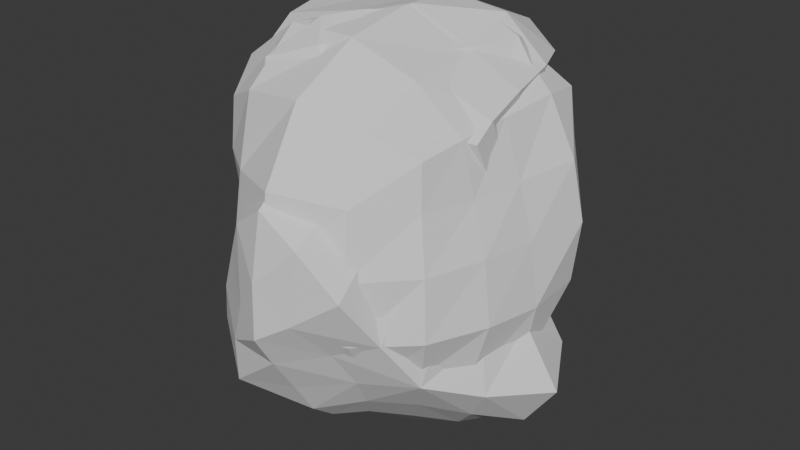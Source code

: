 # Source: Small_Rocks.blend  (saved by Blender 5.0.119; exported with 4.5.12 LTS)
import bpy
from mathutils import Matrix  # noqa: F401  (used for matrix-valued properties, if any)

bpy.ops.wm.read_factory_settings(use_empty=True)
scene = bpy.context.scene
scene.name = 'Scene'

# ---- collections
col_collection = bpy.data.collections.new('Collection'); scene.collection.children.link(col_collection)

# ---- world
world_world = bpy.data.worlds.new('World'); scene.world = world_world
world_world.use_nodes = True; world_world.node_tree.nodes.clear()
_N = world_world.node_tree.nodes; _L = world_world.node_tree.links
n0 = _N.new('ShaderNodeOutputWorld'); n0.name = 'World Output'; n0.location = (200, 100)
n1 = _N.new('ShaderNodeBackground'); n1.name = 'Background'; n1.location = (-200, 100)
n1.inputs[0].default_value = (0.05088, 0.05088, 0.05088, 1.0)
_L.new(n1.outputs[0], n0.inputs[0])
n0.is_active_output = True
world_world.color = (0.05088, 0.05088, 0.05088)
world_world.sun_shadow_jitter_overblur = 0.0

# ---- meshes
me_rock = bpy.data.meshes.new('rock')
me_rock.from_pydata([(-0.05611, -0.05552, -0.05451), (-0.04916, 0.0488, -0.0483), (-0.05554, -0.05323, 0.05411), (-0.05153, 0.04849, 0.05006), (0.05632, -0.05564, -0.05464), (0.04747, 0.04791, -0.04736), (0.04747, -0.04673, 0.04608), (0.04914, 0.04914, 0.04889), (-0.05814, -0.05726, 0.001233), (-0.065, 0.001359, -0.06391), (-0.05677, 0.05539, 0.001433), (-0.06446, 0.0008872, 0.06355), (0.0006737, -0.07111, -0.07051), (-0.0003333, 0.05892, -0.05839), (0.07104, 0.0003055, -0.06879), (0.05934, -0.05828, 0.0001626), (-8.188e-05, -0.06556, 0.06579), (0.05413, -0.000843, 0.05343), (0.05421, 0.05487, -0.0003487), (-0.001447, 0.06316, 0.06272), (-0.07687, 0.001067, 0.001899), (-0.0002646, 0.001065, -0.09233), (5.775e-05, -0.09516, 0.0005574), (0.0764, -0.001164, 0.0002971), (-0.0007883, 0.0001599, 0.09284), (-0.0007602, 0.07362, 0.0001304), (-0.05813, -0.05758, -0.02871), (-0.05673, -0.05511, 0.03005), (-0.06587, -0.03211, -0.06413), (-0.05702, 0.03012, -0.05616), (-0.05543, 0.05468, -0.02753), (-0.05605, 0.05383, 0.02959), (-0.06369, -0.0303, 0.06301), (-0.06145, 0.03012, 0.05973), (-0.03465, -0.0683, -0.06748), (0.03282, -0.06216, -0.06165), (-0.02887, 0.05426, -0.05395), (0.02831, 0.05488, -0.05397), (0.06325, -0.03224, -0.06213), (0.05976, 0.031, -0.05898), (0.06155, -0.06044, -0.03023), (0.05362, -0.05286, 0.02706), (-0.03309, -0.06224, 0.06274), (0.03104, -0.05718, 0.05724), (0.0544, -0.02821, 0.05274), (0.05352, 0.02711, 0.05311), (0.05279, 0.05384, -0.0277), (0.05152, 0.05169, 0.02677), (-0.03209, 0.05657, 0.05702), (0.02925, 0.05788, 0.05723), (-0.07962, -0.03245, 0.001478), (-0.07316, 0.0008941, 0.03307), (-0.0735, 0.03151, 0.001967), (-0.07801, 0.001379, -0.03087), (-0.03496, 0.001606, -0.08276), (-0.0004776, 0.03312, -0.07703), (0.03742, 0.0002957, -0.09031), (0.0002945, -0.03908, -0.09597), (0.0002875, -0.09253, -0.03761), (0.03635, -0.08237, 0.000649), (-4.326e-05, -0.08504, 0.03563), (-0.03385, -0.0778, 0.0007583), (0.06899, -0.001194, 0.02895), (0.07181, -0.03089, 0.0002803), (0.07931, -0.0006128, -0.03196), (0.07203, 0.02994, -0.0001967), (-0.001396, 0.03507, 0.08377), (-0.03785, 0.0009501, 0.08524), (-0.0002597, -0.03535, 0.08547), (0.03263, -0.0004352, 0.07653), (0.02808, 0.067, -0.0003663), (-0.00027, 0.07074, -0.02974), (-0.03271, 0.07449, 0.000756), (-0.001336, 0.07182, 0.03061), (-0.07793, -0.03221, -0.03132), (-0.07397, -0.03051, 0.03297), (-0.06767, 0.02934, 0.0313), (-0.07121, 0.03129, -0.02907), (-0.03578, -0.03548, -0.08549), (-0.03049, 0.03069, -0.06898), (0.03226, 0.03286, -0.0753), (0.03534, -0.03498, -0.08214), (-0.03403, -0.07848, -0.03238), (0.03533, -0.0802, -0.03367), (0.0325, -0.07241, 0.03124), (-0.03238, -0.07251, 0.03184), (0.06526, 0.02768, 0.02808), (0.06555, -0.02896, 0.02799), (0.07409, -0.0319, -0.0305), (0.07219, 0.03084, -0.0308), (0.03162, 0.0315, 0.07438), (-0.03508, 0.03235, 0.07526), (-0.03673, -0.03461, 0.08416), (0.03056, -0.03036, 0.06964), (0.02771, 0.06545, 0.02796), (0.02839, 0.06581, -0.02828), (-0.03167, 0.07209, -0.03054), (-0.032, 0.06893, 0.03058)], [], [(0, 26, 74, 28), (26, 8, 50, 74), (74, 50, 20, 53), (28, 74, 53, 9), (8, 27, 75, 50), (27, 2, 32, 75), (75, 32, 11, 51), (50, 75, 51, 20), (20, 51, 76, 52), (51, 11, 33, 76), (76, 33, 3, 31), (52, 76, 31, 10), (9, 53, 77, 29), (53, 20, 52, 77), (77, 52, 10, 30), (29, 77, 30, 1), (0, 28, 78, 34), (28, 9, 54, 78), (78, 54, 21, 57), (34, 78, 57, 12), (9, 29, 79, 54), (29, 1, 36, 79), (79, 36, 13, 55), (54, 79, 55, 21), (21, 55, 80, 56), (55, 13, 37, 80), (80, 37, 5, 39), (56, 80, 39, 14), (12, 57, 81, 35), (57, 21, 56, 81), (81, 56, 14, 38), (35, 81, 38, 4), (0, 34, 82, 26), (34, 12, 58, 82), (82, 58, 22, 61), (26, 82, 61, 8), (12, 35, 83, 58), (35, 4, 40, 83), (83, 40, 15, 59), (58, 83, 59, 22), (22, 59, 84, 60), (59, 15, 41, 84), (84, 41, 6, 43), (60, 84, 43, 16), (8, 61, 85, 27), (61, 22, 60, 85), (85, 60, 16, 42), (27, 85, 42, 2), (7, 45, 86, 47), (45, 17, 62, 86), (86, 62, 23, 65), (47, 86, 65, 18), (17, 44, 87, 62), (44, 6, 41, 87), (87, 41, 15, 63), (62, 87, 63, 23), (23, 63, 88, 64), (63, 15, 40, 88), (88, 40, 4, 38), (64, 88, 38, 14), (18, 65, 89, 46), (65, 23, 64, 89), (89, 64, 14, 39), (46, 89, 39, 5), (7, 49, 90, 45), (49, 19, 66, 90), (90, 66, 24, 69), (45, 90, 69, 17), (19, 48, 91, 66), (48, 3, 33, 91), (91, 33, 11, 67), (66, 91, 67, 24), (24, 67, 92, 68), (67, 11, 32, 92), (92, 32, 2, 42), (68, 92, 42, 16), (17, 69, 93, 44), (69, 24, 68, 93), (93, 68, 16, 43), (44, 93, 43, 6), (7, 47, 94, 49), (47, 18, 70, 94), (94, 70, 25, 73), (49, 94, 73, 19), (18, 46, 95, 70), (46, 5, 37, 95), (95, 37, 13, 71), (70, 95, 71, 25), (25, 71, 96, 72), (71, 13, 36, 96), (96, 36, 1, 30), (72, 96, 30, 10), (19, 73, 97, 48), (73, 25, 72, 97), (97, 72, 10, 31), (48, 97, 31, 3)])
_k = {(0, 26): 0.03589, (8, 26): 0.03589, (8, 27): 0.03589, (2, 27): 0.03589, (0, 28): 0.10832, (9, 28): 0.10832, (9, 29): 0.10832, (1, 29): 0.10832, (2, 32): 0.23445, (11, 32): 0.23445, (11, 33): 0.23445, (3, 33): 0.23445, (1, 36): 0.06482, (13, 36): 0.06482, (13, 37): 0.06482, (5, 37): 0.06482, (4, 40): 0.14152, (15, 40): 0.14152, (15, 41): 0.14152, (6, 41): 0.14152, (2, 42): 0.03575, (16, 42): 0.03575, (16, 43): 0.03575, (6, 43): 0.03575, (6, 44): 0.05254, (17, 44): 0.05254, (17, 45): 0.05254, (7, 45): 0.05254, (3, 48): 0.0516, (19, 48): 0.0516, (19, 49): 0.0516, (7, 49): 0.0516}
me_rock.attributes.new('crease_edge', 'FLOAT', 'EDGE').data.foreach_set('value', [_k.get((min(e.vertices), max(e.vertices)), 0.0) for e in me_rock.edges])
me_rock.update()
me_rock_001 = bpy.data.meshes.new('rock.001')
me_rock_001.from_pydata([(-0.08952, -0.04013, -0.06735), (-0.03374, 0.05655, -0.0707), (-0.09039, 0.06791, 0.08407), (-0.03823, -0.06547, 0.06702), (0.03137, -0.06639, -0.06184), (0.0677, 0.05114, -0.07044), (0.04777, 0.07091, 0.07857), (0.06646, -0.02577, 0.05851), (-0.0789, 0.006746, 0.004519), (-0.06825, 0.01373, -0.07734), (-3.205e-05, 0.0609, 5.742e-05), (-0.01373, 0.08537, 0.09146), (0.007188, 0.07876, -0.08737), (0.07206, 0.004367, -0.001525), (0.06402, 0.01326, 0.07498), (0.06541, -0.01519, -0.08041), (-0.001567, -0.07575, 0.0004198), (0.01828, -0.05101, 0.06752), (-0.02721, -0.07716, -0.08285), (-0.08372, -0.001272, 0.09146), (-0.04099, 0.03725, 0.002485), (0.04235, 0.04203, -0.001855), (0.04272, -0.03656, -0.001171), (-0.05174, -0.04048, 0.00377), (-0.003577, 0.002368, -0.1017), (0.001262, 0.00324, 0.1114), (-0.08935, -0.01895, -0.03326), (-0.08232, 0.03526, 0.04648), (-0.08436, -0.01392, -0.08117), (-0.05038, 0.03879, -0.07307), (-0.02361, 0.06554, -0.04002), (0.02257, 0.06187, 0.04161), (-0.05172, 0.07693, 0.08736), (0.02232, 0.08259, 0.08919), (-0.01899, 0.06879, -0.08), (0.04194, 0.07541, -0.08597), (0.07689, 0.0302, -0.03894), (0.06796, -0.01477, 0.03422), (0.05971, 0.04402, 0.07991), (0.06575, -0.01229, 0.06685), (0.05224, -0.04663, -0.07334), (0.07039, 0.01971, -0.07884), (-0.02231, -0.07132, 0.03558), (0.01919, -0.07561, -0.03364), (-0.01059, -0.06582, 0.07286), (0.04707, -0.03741, 0.06303), (-0.05952, -0.06069, -0.0757), (0.006725, -0.07078, -0.07342), (-0.09255, 0.03532, 0.09385), (-0.06698, -0.03739, 0.08359), (-0.06485, 0.02342, 0.00448), (-0.02991, 0.061, 0.04369), (-0.02361, 0.05816, 0.0007766), (-0.06041, 0.02809, -0.03932), (0.01995, 0.05105, -0.0008741), (0.05636, 0.02618, 0.03966), (0.06267, 0.02537, -0.00214), (0.02556, 0.0606, -0.04494), (0.05988, -0.01537, -0.0005583), (0.03093, -0.04705, 0.03446), (0.02511, -0.05888, -0.0003875), (0.05602, -0.02572, -0.0386), (-0.03092, -0.064, 0.001673), (-0.06608, -0.01933, 0.04442), (-0.06751, -0.01379, 0.003555), (-0.03999, -0.06287, -0.03504), (-0.03898, 0.007017, -0.09192), (0.002008, 0.04063, -0.09078), (0.03591, -0.005801, -0.1085), (-0.0117, -0.03941, -0.108), (0.008646, -0.03039, 0.09309), (0.03762, 0.00782, 0.09277), (-0.005208, 0.04283, 0.1085), (-0.03902, 0.002694, 0.1002), (-0.07528, 0.005978, -0.03723), (-0.05726, 0.04495, 0.04738), (-0.002306, 0.07119, 0.04181), (-0.04548, 0.05116, -0.03942), (0.001001, 0.06812, -0.04304), (0.04707, 0.05203, 0.03965), (0.06602, 0.002871, 0.03637), (0.05097, 0.04764, -0.04258), (0.072, -6.246e-05, -0.03964), (0.052, -0.02809, 0.03503), (0.008307, -0.06688, 0.03526), (0.04339, -0.05299, -0.03529), (-0.01471, -0.08438, -0.03635), (-0.05042, -0.05009, 0.03965), (-0.0755, 0.01077, 0.04545), (-0.06471, -0.04256, -0.0328), (-0.04866, -0.02966, -0.09888), (-0.03007, 0.04191, -0.08584), (0.03838, 0.03399, -0.09894), (0.02423, -0.04153, -0.09784), (-0.02729, -0.03483, 0.09512), (0.04316, -0.02206, 0.08226), (0.03341, 0.0431, 0.1038), (-0.0458, 0.04031, 0.09989)], [], [(0, 26, 74, 28), (26, 8, 50, 74), (74, 50, 20, 53), (28, 74, 53, 9), (8, 27, 75, 50), (27, 2, 32, 75), (75, 32, 11, 51), (50, 75, 51, 20), (20, 51, 76, 52), (51, 11, 33, 76), (76, 33, 6, 31), (52, 76, 31, 10), (9, 53, 77, 29), (53, 20, 52, 77), (77, 52, 10, 30), (29, 77, 30, 1), (1, 30, 78, 34), (30, 10, 54, 78), (78, 54, 21, 57), (34, 78, 57, 12), (10, 31, 79, 54), (31, 6, 38, 79), (79, 38, 14, 55), (54, 79, 55, 21), (21, 55, 80, 56), (55, 14, 39, 80), (80, 39, 7, 37), (56, 80, 37, 13), (12, 57, 81, 35), (57, 21, 56, 81), (81, 56, 13, 36), (35, 81, 36, 5), (5, 36, 82, 41), (36, 13, 58, 82), (82, 58, 22, 61), (41, 82, 61, 15), (13, 37, 83, 58), (37, 7, 45, 83), (83, 45, 17, 59), (58, 83, 59, 22), (22, 59, 84, 60), (59, 17, 44, 84), (84, 44, 3, 42), (60, 84, 42, 16), (15, 61, 85, 40), (61, 22, 60, 85), (85, 60, 16, 43), (40, 85, 43, 4), (4, 43, 86, 47), (43, 16, 62, 86), (86, 62, 23, 65), (47, 86, 65, 18), (16, 42, 87, 62), (42, 3, 49, 87), (87, 49, 19, 63), (62, 87, 63, 23), (23, 63, 88, 64), (63, 19, 48, 88), (88, 48, 2, 27), (64, 88, 27, 8), (18, 65, 89, 46), (65, 23, 64, 89), (89, 64, 8, 26), (46, 89, 26, 0), (0, 28, 90, 46), (28, 9, 66, 90), (90, 66, 24, 69), (46, 90, 69, 18), (9, 29, 91, 66), (29, 1, 34, 91), (91, 34, 12, 67), (66, 91, 67, 24), (24, 67, 92, 68), (67, 12, 35, 92), (92, 35, 5, 41), (68, 92, 41, 15), (18, 69, 93, 47), (69, 24, 68, 93), (93, 68, 15, 40), (47, 93, 40, 4), (3, 44, 94, 49), (44, 17, 70, 94), (94, 70, 25, 73), (49, 94, 73, 19), (17, 45, 95, 70), (45, 7, 39, 95), (95, 39, 14, 71), (70, 95, 71, 25), (25, 71, 96, 72), (71, 14, 38, 96), (96, 38, 6, 33), (72, 96, 33, 11), (19, 73, 97, 48), (73, 25, 72, 97), (97, 72, 11, 32), (48, 97, 32, 2)])
_k = {(0, 26): 0.46043, (8, 26): 0.46043, (8, 27): 0.46043, (2, 27): 0.46043, (0, 28): 0.3248, (9, 28): 0.3248, (9, 29): 0.3248, (1, 29): 0.3248, (1, 30): 0.1618, (10, 30): 0.1618, (10, 31): 0.1618, (6, 31): 0.1618, (2, 32): 0.40055, (11, 32): 0.40055, (11, 33): 0.40055, (6, 33): 0.40055, (1, 34): 0.65184, (12, 34): 0.65184, (12, 35): 0.65184, (5, 35): 0.65184, (5, 36): 0.34767, (13, 36): 0.34767, (13, 37): 0.34767, (7, 37): 0.34767, (6, 38): 0.32991, (14, 38): 0.32991, (14, 39): 0.32991, (7, 39): 0.32991, (4, 40): 0.25826, (15, 40): 0.25826, (15, 41): 0.25826, (5, 41): 0.25826, (3, 42): 0.19417, (16, 42): 0.19417, (16, 43): 0.19417, (4, 43): 0.19417, (3, 44): 0.21321, (17, 44): 0.21321, (17, 45): 0.21321, (7, 45): 0.21321, (0, 46): 0.20928, (18, 46): 0.20928, (18, 47): 0.20928, (4, 47): 0.20928, (2, 48): 0.559, (19, 48): 0.559, (19, 49): 0.559, (3, 49): 0.559}
me_rock_001.attributes.new('crease_edge', 'FLOAT', 'EDGE').data.foreach_set('value', [_k.get((min(e.vertices), max(e.vertices)), 0.0) for e in me_rock_001.edges])
me_rock_001.update()
me_rock_002 = bpy.data.meshes.new('rock.002')
me_rock_002.from_pydata([(-0.05081, -0.02062, -0.06934), (0.04508, -0.07498, -0.04787), (0.04938, 0.01936, -0.06836), (-0.04064, 0.06515, -0.04541), (-0.04511, -0.07422, 0.04798), (0.0411, -0.01464, 0.06268), (0.04188, 0.06862, 0.04627), (-0.04234, 0.01515, 0.0634), (0.0002832, -0.0003998, -0.1076), (-0.001482, -0.06554, -0.08316), (0.06597, -0.03389, -0.07571), (-0.0572, 0.03325, -0.07056), (-0.003798, 0.05309, -0.07262), (-0.05748, -0.0006046, -0.0002062), (-0.04701, 0.04581, 0.003373), (-0.05677, -0.05308, -0.007242), (-0.06249, -0.0338, 0.07422), (0.04967, -0.04889, 0.004517), (-5.813e-05, -0.09359, 0.0001366), (0.0003612, -0.0622, 0.08051), (0.05853, 0.0001862, -0.0001214), (0.06257, 0.03377, 0.07369), (0.04869, 0.04684, -0.004188), (3.991e-05, 0.07536, -0.0002081), (-0.0004292, 0.06141, 0.07892), (-0.0001893, 3.233e-05, 0.1092), (0.02717, -0.03496, -0.1075), (-0.02468, 0.03004, -0.0914), (-0.06424, 0.02864, -0.02557), (-0.07156, -0.02879, 0.0254), (0.02134, -0.07179, 0.03381), (-0.02549, -0.07864, -0.03713), (0.06863, -0.02894, -0.02539), (0.0645, 0.02904, 0.02546), (0.01633, 0.06199, -0.02912), (-0.01935, 0.06728, 0.03134), (-0.02725, -0.0351, 0.1078), (0.02656, 0.03469, 0.1047), (-0.02776, -0.01276, -0.09813), (0.02868, 0.01363, -0.09953), (-0.02895, -0.04709, -0.08353), (0.02474, -0.07166, -0.06804), (0.05866, -0.05793, -0.06499), (0.06319, -0.00543, -0.07687), (-0.05476, 0.008653, -0.07163), (-0.05071, 0.05059, -0.0603), (0.02348, 0.04152, -0.07727), (-0.02476, 0.06066, -0.06182), (-0.06179, -0.007637, -0.03191), (-0.05269, 0.004765, 0.02957), (-0.04885, 0.05987, -0.0221), (-0.04092, 0.03008, 0.02985), (-0.05447, -0.03806, -0.03724), (-0.05437, -0.0655, 0.02136), (-0.05951, -0.05848, 0.06563), (-0.05615, -0.008513, 0.07249), (0.0545, -0.0663, -0.021), (0.04372, -0.03208, 0.03139), (0.02451, -0.08736, -0.02543), (-0.02381, -0.08342, 0.0253), (-0.02497, -0.07407, 0.06972), (0.02162, -0.03981, 0.0755), (0.06366, 0.008113, -0.03232), (0.05088, -0.004546, 0.02911), (0.05226, 0.01018, 0.07041), (0.05857, 0.05827, 0.06499), (0.05045, 0.03557, -0.03469), (0.04853, 0.05922, 0.02193), (-0.02265, 0.07639, -0.02434), (0.02117, 0.07096, 0.02371), (0.02427, 0.06858, 0.06617), (-0.02121, 0.03913, 0.07451), (0.02498, -0.01103, 0.09399), (-0.02693, 0.01231, 0.09632), (0.0156, -0.01877, -0.1142), (0.04719, -0.03461, -0.09597), (0.01391, -0.05075, -0.09852), (-0.04004, 0.03197, -0.0846), (-0.01626, 0.04063, -0.08525), (-0.01432, 0.01672, -0.09836), (-0.05973, 0.01614, -0.01539), (-0.05822, 0.03703, -0.01292), (-0.06846, 0.03128, -0.04724), (-0.06756, -0.04022, 0.0113), (-0.07246, -0.03136, 0.04793), (-0.06496, -0.01606, 0.01495), (0.03479, -0.06129, 0.02146), (0.01291, -0.06883, 0.0555), (0.01353, -0.08346, 0.02082), (-0.01607, -0.07469, -0.05927), (-0.01544, -0.08907, -0.02209), (-0.04149, -0.06825, -0.02507), (0.06258, -0.03877, -0.01211), (0.07106, -0.03144, -0.04802), (0.06376, -0.01602, -0.015), (0.0605, 0.01656, 0.015), (0.06427, 0.03912, 0.01174), (0.06611, 0.03143, 0.04672), (0.009499, 0.06873, -0.01704), (0.03072, 0.05532, -0.01878), (0.009008, 0.06134, -0.05081), (-0.03242, 0.05731, 0.01948), (-0.01097, 0.06481, 0.05262), (-0.01154, 0.07539, 0.01839), (-0.01545, -0.01851, 0.1097), (-0.04845, -0.0353, 0.09796), (-0.0138, -0.05131, 0.09945), (0.04687, 0.03502, 0.09544), (0.01342, 0.05148, 0.09876), (0.01482, 0.01841, 0.1055), (-0.01084, -0.03464, -0.104), (0.04413, -0.007186, -0.1019), (0.04019, -0.05852, -0.08618), (-0.03751, 0.01037, -0.09204), (-0.0354, 0.04735, -0.07501), (0.006265, 0.02937, -0.0942), (-0.06562, 0.01064, -0.0441), (-0.04818, 0.02091, 0.007734), (-0.06213, 0.04883, -0.03786), (-0.06319, -0.02451, -0.01188), (-0.06733, -0.05166, 0.03808), (-0.06486, -0.01059, 0.04365), (0.03483, -0.07651, -0.001357), (0.03079, -0.04989, 0.04849), (-0.00625, -0.08533, 0.04724), (-0.03907, -0.05818, -0.05536), (0.006112, -0.08566, -0.04716), (-0.0347, -0.07611, 0.001384), (0.05106, -0.02197, 0.008402), (0.06844, -0.0525, -0.03803), (0.06558, -0.0106, -0.04475), (0.0587, 0.01269, 0.04249), (0.062, 0.02405, -0.01166), (0.06586, 0.0512, 0.03781), (-0.008107, 0.07231, -0.04211), (0.0281, 0.06323, 0.003682), (0.02931, 0.04822, -0.04729), (-0.03289, 0.07175, -0.002284), (-0.02717, 0.04641, 0.04573), (0.007558, 0.07404, 0.04224), (0.007641, -0.03146, 0.09806), (-0.04054, -0.009129, 0.09674), (-0.04165, -0.06165, 0.08972), (0.03834, 0.0102, 0.09391), (0.03958, 0.05868, 0.08597), (-0.009284, 0.03266, 0.09983)], [], [(0, 38, 110, 40), (38, 8, 74, 110), (110, 74, 26, 76), (40, 110, 76, 9), (2, 43, 111, 39), (43, 10, 75, 111), (111, 75, 26, 74), (39, 111, 74, 8), (1, 41, 112, 42), (41, 9, 76, 112), (112, 76, 26, 75), (42, 112, 75, 10), (0, 44, 113, 38), (44, 11, 77, 113), (113, 77, 27, 79), (38, 113, 79, 8), (3, 47, 114, 45), (47, 12, 78, 114), (114, 78, 27, 77), (45, 114, 77, 11), (2, 39, 115, 46), (39, 8, 79, 115), (115, 79, 27, 78), (46, 115, 78, 12), (0, 48, 116, 44), (48, 13, 80, 116), (116, 80, 28, 82), (44, 116, 82, 11), (7, 51, 117, 49), (51, 14, 81, 117), (117, 81, 28, 80), (49, 117, 80, 13), (3, 45, 118, 50), (45, 11, 82, 118), (118, 82, 28, 81), (50, 118, 81, 14), (0, 52, 119, 48), (52, 15, 83, 119), (119, 83, 29, 85), (48, 119, 85, 13), (4, 54, 120, 53), (54, 16, 84, 120), (120, 84, 29, 83), (53, 120, 83, 15), (7, 49, 121, 55), (49, 13, 85, 121), (121, 85, 29, 84), (55, 121, 84, 16), (1, 56, 122, 58), (56, 17, 86, 122), (122, 86, 30, 88), (58, 122, 88, 18), (5, 61, 123, 57), (61, 19, 87, 123), (123, 87, 30, 86), (57, 123, 86, 17), (4, 59, 124, 60), (59, 18, 88, 124), (124, 88, 30, 87), (60, 124, 87, 19), (0, 40, 125, 52), (40, 9, 89, 125), (125, 89, 31, 91), (52, 125, 91, 15), (1, 58, 126, 41), (58, 18, 90, 126), (126, 90, 31, 89), (41, 126, 89, 9), (4, 53, 127, 59), (53, 15, 91, 127), (127, 91, 31, 90), (59, 127, 90, 18), (5, 57, 128, 63), (57, 17, 92, 128), (128, 92, 32, 94), (63, 128, 94, 20), (1, 42, 129, 56), (42, 10, 93, 129), (129, 93, 32, 92), (56, 129, 92, 17), (2, 62, 130, 43), (62, 20, 94, 130), (130, 94, 32, 93), (43, 130, 93, 10), (5, 63, 131, 64), (63, 20, 95, 131), (131, 95, 33, 97), (64, 131, 97, 21), (2, 66, 132, 62), (66, 22, 96, 132), (132, 96, 33, 95), (62, 132, 95, 20), (6, 65, 133, 67), (65, 21, 97, 133), (133, 97, 33, 96), (67, 133, 96, 22), (3, 68, 134, 47), (68, 23, 98, 134), (134, 98, 34, 100), (47, 134, 100, 12), (6, 67, 135, 69), (67, 22, 99, 135), (135, 99, 34, 98), (69, 135, 98, 23), (2, 46, 136, 66), (46, 12, 100, 136), (136, 100, 34, 99), (66, 136, 99, 22), (3, 50, 137, 68), (50, 14, 101, 137), (137, 101, 35, 103), (68, 137, 103, 23), (7, 71, 138, 51), (71, 24, 102, 138), (138, 102, 35, 101), (51, 138, 101, 14), (6, 69, 139, 70), (69, 23, 103, 139), (139, 103, 35, 102), (70, 139, 102, 24), (5, 72, 140, 61), (72, 25, 104, 140), (140, 104, 36, 106), (61, 140, 106, 19), (7, 55, 141, 73), (55, 16, 105, 141), (141, 105, 36, 104), (73, 141, 104, 25), (4, 60, 142, 54), (60, 19, 106, 142), (142, 106, 36, 105), (54, 142, 105, 16), (5, 64, 143, 72), (64, 21, 107, 143), (143, 107, 37, 109), (72, 143, 109, 25), (6, 70, 144, 65), (70, 24, 108, 144), (144, 108, 37, 107), (65, 144, 107, 21), (7, 73, 145, 71), (73, 25, 109, 145), (145, 109, 37, 108), (71, 145, 108, 24)])
_k = {(0, 38): 0.10186, (8, 38): 0.10186, (8, 39): 0.10186, (2, 39): 0.10186, (0, 40): 0.12517, (9, 40): 0.12517, (9, 41): 0.12517, (1, 41): 0.12517, (1, 42): 0.11951, (10, 42): 0.11951, (10, 43): 0.11951, (2, 43): 0.11951, (0, 44): 0.1276, (11, 44): 0.1276, (11, 45): 0.1276, (3, 45): 0.1276, (2, 46): 0.13312, (12, 46): 0.13312, (12, 47): 0.13312, (3, 47): 0.13312, (0, 48): 0.12211, (13, 48): 0.12211, (13, 49): 0.12211, (7, 49): 0.12211, (3, 50): 0.16079, (14, 50): 0.16079, (14, 51): 0.16079, (7, 51): 0.16079, (0, 52): 0.15464, (15, 52): 0.15464, (15, 53): 0.15464, (4, 53): 0.15464, (4, 54): 0.11131, (16, 54): 0.11131, (16, 55): 0.11131, (7, 55): 0.11131, (1, 56): 0.12965, (17, 56): 0.12965, (17, 57): 0.12965, (5, 57): 0.12965, (1, 58): 0.15608, (18, 58): 0.15608, (18, 59): 0.15608, (4, 59): 0.15608, (4, 60): 0.12914, (19, 60): 0.12914, (19, 61): 0.12914, (5, 61): 0.12914, (2, 62): 0.12265, (20, 62): 0.12265, (20, 63): 0.12265, (5, 63): 0.12265, (5, 64): 0.13503, (21, 64): 0.13503, (21, 65): 0.13503, (6, 65): 0.13503, (2, 66): 0.14903, (22, 66): 0.14903, (22, 67): 0.14903, (6, 67): 0.14903, (3, 68): 0.09667, (23, 68): 0.09667, (23, 69): 0.09667, (6, 69): 0.09667, (6, 70): 0.10256, (24, 70): 0.10256, (24, 71): 0.10256, (7, 71): 0.10256, (5, 72): 0.14664, (25, 72): 0.14664, (25, 73): 0.14664, (7, 73): 0.14664}
me_rock_002.attributes.new('crease_edge', 'FLOAT', 'EDGE').data.foreach_set('value', [_k.get((min(e.vertices), max(e.vertices)), 0.0) for e in me_rock_002.edges])
me_rock_002.update()
me_rock_003 = bpy.data.meshes.new('rock.003')
me_rock_003.from_pydata([(0.05008, 0.03076, 0.02818), (0.05924, -0.01511, -0.05453), (0.04525, 0.0586, -0.05878), (-0.05846, 0.06222, -0.06119), (-0.04526, -0.03539, -0.04558), (-0.06449, -0.01699, 0.05853), (-0.06256, 0.05495, 0.05464), (0.07723, 0.005794, -0.008307), (0.05482, 0.0607, -0.01409), (0.05904, 0.01761, -0.06793), (0.001374, -0.007522, -0.003617), (0.01048, -0.03219, -0.06488), (-0.02075, 0.003281, 0.06184), (-0.06685, -0.03278, 0.0097), (-0.01306, 0.06231, 0.05454), (-0.0789, 0.01271, 0.07431), (-0.06908, 0.06831, -0.002104), (-0.00466, 0.07515, -0.07498), (-0.06564, 0.006445, -0.06571), (0.07746, 0.02986, -0.03026), (0.03167, -0.01953, -0.02771), (-0.03058, -0.01989, 0.02602), (-0.0361, 0.0287, 0.07667), (-0.005167, 0.07952, -0.006105), (-0.001182, 0.01041, -0.0827), (-0.08249, 0.008153, 0.002353), (0.07002, 0.02135, 0.01321), (0.07133, -0.007162, -0.0331), (0.05582, 0.05266, 0.01106), (0.04968, 0.05945, -0.0389), (0.0595, -0.002773, -0.06251), (0.0525, 0.04056, -0.06367), (0.02781, 0.01633, 0.01576), (-0.02487, -0.02869, -0.02661), (0.03917, -0.02536, -0.06245), (-0.01919, -0.03793, -0.06034), (0.009337, 0.01974, 0.05095), (-0.04638, -0.01135, 0.06335), (-0.05959, -0.03439, -0.01964), (-0.06748, -0.02678, 0.03813), (0.01657, 0.05163, 0.0447), (-0.04261, 0.0629, 0.05734), (-0.07351, -0.005842, 0.06866), (-0.07349, 0.03603, 0.06822), (-0.06721, 0.06846, -0.03671), (-0.06758, 0.06412, 0.0313), (0.02391, 0.06737, -0.06753), (-0.03516, 0.0702, -0.06976), (-0.06241, 0.03774, -0.06346), (-0.0601, -0.02199, -0.05993), (0.08013, 0.01968, -0.02042), (0.07275, 0.02433, -0.04701), (0.06955, 0.04293, -0.02251), (0.01917, -0.01476, -0.01776), (0.0228, -0.03267, -0.044), (0.05161, -0.007204, -0.02061), (-0.02489, -0.009944, 0.04257), (-0.04764, -0.03149, 0.01913), (-0.01699, -0.01544, 0.0139), (-0.02498, 0.04432, 0.07144), (-0.05534, 0.02196, 0.07757), (-0.02801, 0.01889, 0.07196), (0.02783, 0.07388, -0.008924), (-0.004673, 0.08009, -0.04107), (-0.03868, 0.07681, -0.004077), (-0.007077, 0.0747, 0.02705), (0.0311, 0.01312, -0.07848), (0.002912, -0.016, -0.07714), (-0.03449, 0.00835, -0.07661), (-0.003511, 0.04231, -0.07977), (-0.08027, 0.006758, -0.03453), (-0.07817, -0.01762, 0.004952), (-0.08428, 0.009885, 0.03956), (-0.07818, 0.0386, 8.787e-05), (0.07185, 0.03522, -0.00329), (0.07366, 0.007225, -0.04153), (0.06572, 0.04371, -0.04396), (0.04443, 0.004309, -0.0008703), (-0.002258, -0.02976, -0.03914), (0.04769, -0.02112, -0.04117), (0.001048, 0.002854, 0.03327), (-0.0482, -0.02207, 0.04192), (-0.03922, -0.03145, -0.004293), (-0.002567, 0.03561, 0.06529), (-0.0501, 0.04202, 0.07184), (-0.05211, 0.004927, 0.07428), (0.02617, 0.06675, 0.02093), (0.02605, 0.07314, -0.03997), (-0.03798, 0.08008, -0.03958), (-0.04019, 0.07562, 0.02998), (0.02746, 0.04137, -0.07578), (0.0342, -0.0109, -0.07494), (-0.02971, -0.01918, -0.07245), (-0.03598, 0.04069, -0.07711), (-0.07595, 0.03855, -0.03551), (-0.07296, -0.02024, -0.02913), (-0.07786, -0.01268, 0.03873), (-0.07772, 0.03746, 0.03603)], [], [(0, 26, 74, 28), (26, 7, 50, 74), (74, 50, 19, 52), (28, 74, 52, 8), (1, 30, 75, 27), (30, 9, 51, 75), (75, 51, 19, 50), (27, 75, 50, 7), (2, 29, 76, 31), (29, 8, 52, 76), (76, 52, 19, 51), (31, 76, 51, 9), (0, 32, 77, 26), (32, 10, 53, 77), (77, 53, 20, 55), (26, 77, 55, 7), (4, 35, 78, 33), (35, 11, 54, 78), (78, 54, 20, 53), (33, 78, 53, 10), (1, 27, 79, 34), (27, 7, 55, 79), (79, 55, 20, 54), (34, 79, 54, 11), (0, 36, 80, 32), (36, 12, 56, 80), (80, 56, 21, 58), (32, 80, 58, 10), (5, 39, 81, 37), (39, 13, 57, 81), (81, 57, 21, 56), (37, 81, 56, 12), (4, 33, 82, 38), (33, 10, 58, 82), (82, 58, 21, 57), (38, 82, 57, 13), (0, 40, 83, 36), (40, 14, 59, 83), (83, 59, 22, 61), (36, 83, 61, 12), (6, 43, 84, 41), (43, 15, 60, 84), (84, 60, 22, 59), (41, 84, 59, 14), (5, 37, 85, 42), (37, 12, 61, 85), (85, 61, 22, 60), (42, 85, 60, 15), (0, 28, 86, 40), (28, 8, 62, 86), (86, 62, 23, 65), (40, 86, 65, 14), (8, 29, 87, 62), (29, 2, 46, 87), (87, 46, 17, 63), (62, 87, 63, 23), (23, 63, 88, 64), (63, 17, 47, 88), (88, 47, 3, 44), (64, 88, 44, 16), (14, 65, 89, 41), (65, 23, 64, 89), (89, 64, 16, 45), (41, 89, 45, 6), (2, 31, 90, 46), (31, 9, 66, 90), (90, 66, 24, 69), (46, 90, 69, 17), (9, 30, 91, 66), (30, 1, 34, 91), (91, 34, 11, 67), (66, 91, 67, 24), (24, 67, 92, 68), (67, 11, 35, 92), (92, 35, 4, 49), (68, 92, 49, 18), (17, 69, 93, 47), (69, 24, 68, 93), (93, 68, 18, 48), (47, 93, 48, 3), (3, 48, 94, 44), (48, 18, 70, 94), (94, 70, 25, 73), (44, 94, 73, 16), (18, 49, 95, 70), (49, 4, 38, 95), (95, 38, 13, 71), (70, 95, 71, 25), (25, 71, 96, 72), (71, 13, 39, 96), (96, 39, 5, 42), (72, 96, 42, 15), (16, 73, 97, 45), (73, 25, 72, 97), (97, 72, 15, 43), (45, 97, 43, 6)])
_k = {(0, 26): 0.69158, (7, 26): 0.69158, (7, 27): 0.69158, (1, 27): 0.69158, (0, 28): 0.11414, (8, 28): 0.11414, (8, 29): 0.11414, (2, 29): 0.11414, (1, 30): 0.13753, (9, 30): 0.13753, (9, 31): 0.13753, (2, 31): 0.13753, (0, 32): 0.4731, (10, 32): 0.4731, (10, 33): 0.4731, (4, 33): 0.4731, (1, 34): 0.12387, (11, 34): 0.12387, (11, 35): 0.12387, (4, 35): 0.12387, (0, 36): 0.09816, (12, 36): 0.09816, (12, 37): 0.09816, (5, 37): 0.09816, (4, 38): 0.17646, (13, 38): 0.17646, (13, 39): 0.17646, (5, 39): 0.17646, (0, 40): 0.10914, (14, 40): 0.10914, (14, 41): 0.10914, (6, 41): 0.10914, (5, 42): 0.45729, (15, 42): 0.45729, (15, 43): 0.45729, (6, 43): 0.45729, (3, 44): 0.27976, (16, 44): 0.27976, (16, 45): 0.27976, (6, 45): 0.27976, (2, 46): 0.41036, (17, 46): 0.41036, (17, 47): 0.41036, (3, 47): 0.41036, (3, 48): 0.25935, (18, 48): 0.25935, (18, 49): 0.25935, (4, 49): 0.25935}
me_rock_003.attributes.new('crease_edge', 'FLOAT', 'EDGE').data.foreach_set('value', [_k.get((min(e.vertices), max(e.vertices)), 0.0) for e in me_rock_003.edges])
me_rock_003.update()
me_rock_004 = bpy.data.meshes.new('rock.004')
me_rock_004.from_pydata([(-0.04392, -0.01597, -0.06419), (0.04309, -0.06905, -0.04657), (0.04183, 0.01514, -0.0629), (-0.03616, 0.05705, -0.04291), (-0.04178, -0.06658, 0.04567), (0.03835, -0.01255, 0.05973), (0.0359, 0.05692, 0.04325), (-0.03759, 0.01293, 0.05861), (0.0003476, -0.000425, -0.09698), (0.001565, -0.0607, -0.07889), (0.05998, -0.03396, -0.07211), (-0.04944, 0.03257, -0.06581), (-0.006528, 0.04665, -0.06654), (-0.05002, -0.0001195, -0.000293), (-0.04024, 0.04197, 0.001194), (-0.05076, -0.04876, -0.004772), (-0.05897, -0.03286, 0.07058), (0.04276, -0.04336, 0.001768), (1.741e-05, -0.08179, 0.0002068), (-0.004525, -0.0527, 0.07305), (0.05077, -8.14e-06, -2.568e-05), (0.05307, 0.03231, 0.0675), (0.04147, 0.04264, -0.002099), (0.0002276, 0.06994, -0.0001816), (0.002799, 0.05415, 0.07228), (-0.0001745, 0.0003691, 0.09935), (0.02576, -0.03212, -0.09754), (-0.02437, 0.02951, -0.08567), (-0.05314, 0.02822, -0.02564), (-0.05984, -0.02845, 0.02537), (0.01845, -0.06445, 0.03072), (-0.02151, -0.07165, -0.03351), (0.0568, -0.02853, -0.02583), (0.05401, 0.02808, 0.02515), (0.01328, 0.05671, -0.0263), (-0.01536, 0.06038, 0.02778), (-0.02618, -0.03225, 0.09796), (0.0258, 0.03223, 0.09618), (-0.02279, -0.008686, -0.08949), (0.02379, 0.009691, -0.09105), (-0.02494, -0.04297, -0.07904), (0.02518, -0.06391, -0.06379), (0.05392, -0.05361, -0.06227), (0.05578, -0.008615, -0.07232), (-0.05049, 0.01151, -0.06878), (-0.04712, 0.04832, -0.05849), (0.01726, 0.0354, -0.06983), (-0.02404, 0.05301, -0.05704), (-0.0547, -0.005125, -0.0295), (-0.0478, 0.003983, 0.0276), (-0.04255, 0.05372, -0.02208), (-0.03492, 0.02738, 0.02656), (-0.04853, -0.03419, -0.03337), (-0.04652, -0.05738, 0.02225), (-0.05613, -0.05484, 0.06243), (-0.04635, -0.01231, 0.06606), (0.04573, -0.05665, -0.02281), (0.03709, -0.02814, 0.02816), (0.02262, -0.07619, -0.02439), (-0.02347, -0.07848, 0.02469), (-0.0253, -0.06629, 0.06522), (0.01592, -0.03354, 0.06926), (0.05362, 0.005493, -0.02967), (0.04843, -0.004073, 0.02846), (0.04565, 0.01238, 0.06555), (0.04859, 0.04959, 0.05931), (0.04172, 0.03121, -0.03026), (0.0406, 0.05134, 0.02223), (-0.02003, 0.06608, -0.02287), (0.01876, 0.06093, 0.02264), (0.024, 0.06107, 0.06112), (-0.01573, 0.03357, 0.06764), (0.01916, -0.006486, 0.08447), (-0.02232, 0.009147, 0.08774), (0.01547, -0.01837, -0.1105), (0.04538, -0.03489, -0.09205), (0.01573, -0.04692, -0.09271), (-0.03688, 0.03158, -0.07963), (-0.01767, 0.03632, -0.07884), (-0.01448, 0.01695, -0.09016), (-0.05329, 0.01675, -0.01519), (-0.05182, 0.0351, -0.01364), (-0.05764, 0.03112, -0.04497), (-0.05928, -0.03741, 0.01269), (-0.06297, -0.03084, 0.0456), (-0.05623, -0.01633, 0.01503), (0.0312, -0.05537, 0.01911), (0.009173, -0.06085, 0.05059), (0.01101, -0.07356, 0.01846), (-0.01335, -0.07025, -0.05633), (-0.01262, -0.08003, -0.01963), (-0.03496, -0.06061, -0.02119), (0.05474, -0.03584, -0.01346), (0.06331, -0.03131, -0.04612), (0.05512, -0.01661, -0.01511), (0.05419, 0.01623, 0.01515), (0.05247, 0.03525, 0.01341), (0.05455, 0.03068, 0.04422), (0.008129, 0.06387, -0.01568), (0.02596, 0.05025, -0.01637), (0.005288, 0.05396, -0.04562), (-0.02678, 0.05162, 0.01661), (-0.007025, 0.05719, 0.04733), (-0.009478, 0.06922, 0.01669), (-0.01521, -0.01741, 0.1007), (-0.04399, -0.0333, 0.08995), (-0.0156, -0.04559, 0.09245), (0.04119, 0.03281, 0.08599), (0.01472, 0.04711, 0.09237), (0.01452, 0.01794, 0.09611), (-0.007218, -0.03086, -0.09668), (0.03936, -0.009627, -0.09498), (0.03837, -0.05341, -0.08068), (-0.03232, 0.01325, -0.08413), (-0.03388, 0.04465, -0.07179), (0.001838, 0.02417, -0.08427), (-0.05609, 0.0134, -0.04167), (-0.04981, 0.02166, 0.008194), (-0.05518, 0.04582, -0.0369), (-0.05191, -0.02227, -0.009149), (-0.06053, -0.04804, 0.03735), (-0.05568, -0.01291, 0.04105), (0.02997, -0.06655, -0.003226), (0.02602, -0.04427, 0.04433), (-0.006901, -0.08021, 0.04506), (-0.03212, -0.05146, -0.04986), (0.007687, -0.07771, -0.04411), (-0.03285, -0.07135, 0.002796), (0.04809, -0.02101, 0.007953), (0.05926, -0.04746, -0.03764), (0.05693, -0.01313, -0.04234), (0.05089, 0.01432, 0.04044), (0.05195, 0.0219, -0.009204), (0.0527, 0.04431, 0.03676), (-0.008702, 0.06471, -0.0388), (0.02426, 0.05707, 0.004609), (0.02454, 0.04423, -0.04299), (-0.02761, 0.06318, -0.003548), (-0.02307, 0.0423, 0.04165), (0.008701, 0.06385, 0.03831), (0.003545, -0.02673, 0.08983), (-0.0328, -0.01288, 0.0856), (-0.03869, -0.05402, 0.08221), (0.03102, 0.01374, 0.08321), (0.03723, 0.05256, 0.07925), (-0.005726, 0.02875, 0.0915)], [], [(0, 38, 110, 40), (38, 8, 74, 110), (110, 74, 26, 76), (40, 110, 76, 9), (2, 43, 111, 39), (43, 10, 75, 111), (111, 75, 26, 74), (39, 111, 74, 8), (1, 41, 112, 42), (41, 9, 76, 112), (112, 76, 26, 75), (42, 112, 75, 10), (0, 44, 113, 38), (44, 11, 77, 113), (113, 77, 27, 79), (38, 113, 79, 8), (3, 47, 114, 45), (47, 12, 78, 114), (114, 78, 27, 77), (45, 114, 77, 11), (2, 39, 115, 46), (39, 8, 79, 115), (115, 79, 27, 78), (46, 115, 78, 12), (0, 48, 116, 44), (48, 13, 80, 116), (116, 80, 28, 82), (44, 116, 82, 11), (7, 51, 117, 49), (51, 14, 81, 117), (117, 81, 28, 80), (49, 117, 80, 13), (3, 45, 118, 50), (45, 11, 82, 118), (118, 82, 28, 81), (50, 118, 81, 14), (0, 52, 119, 48), (52, 15, 83, 119), (119, 83, 29, 85), (48, 119, 85, 13), (4, 54, 120, 53), (54, 16, 84, 120), (120, 84, 29, 83), (53, 120, 83, 15), (7, 49, 121, 55), (49, 13, 85, 121), (121, 85, 29, 84), (55, 121, 84, 16), (1, 56, 122, 58), (56, 17, 86, 122), (122, 86, 30, 88), (58, 122, 88, 18), (5, 61, 123, 57), (61, 19, 87, 123), (123, 87, 30, 86), (57, 123, 86, 17), (4, 59, 124, 60), (59, 18, 88, 124), (124, 88, 30, 87), (60, 124, 87, 19), (0, 40, 125, 52), (40, 9, 89, 125), (125, 89, 31, 91), (52, 125, 91, 15), (1, 58, 126, 41), (58, 18, 90, 126), (126, 90, 31, 89), (41, 126, 89, 9), (4, 53, 127, 59), (53, 15, 91, 127), (127, 91, 31, 90), (59, 127, 90, 18), (5, 57, 128, 63), (57, 17, 92, 128), (128, 92, 32, 94), (63, 128, 94, 20), (1, 42, 129, 56), (42, 10, 93, 129), (129, 93, 32, 92), (56, 129, 92, 17), (2, 62, 130, 43), (62, 20, 94, 130), (130, 94, 32, 93), (43, 130, 93, 10), (5, 63, 131, 64), (63, 20, 95, 131), (131, 95, 33, 97), (64, 131, 97, 21), (2, 66, 132, 62), (66, 22, 96, 132), (132, 96, 33, 95), (62, 132, 95, 20), (6, 65, 133, 67), (65, 21, 97, 133), (133, 97, 33, 96), (67, 133, 96, 22), (3, 68, 134, 47), (68, 23, 98, 134), (134, 98, 34, 100), (47, 134, 100, 12), (6, 67, 135, 69), (67, 22, 99, 135), (135, 99, 34, 98), (69, 135, 98, 23), (2, 46, 136, 66), (46, 12, 100, 136), (136, 100, 34, 99), (66, 136, 99, 22), (3, 50, 137, 68), (50, 14, 101, 137), (137, 101, 35, 103), (68, 137, 103, 23), (7, 71, 138, 51), (71, 24, 102, 138), (138, 102, 35, 101), (51, 138, 101, 14), (6, 69, 139, 70), (69, 23, 103, 139), (139, 103, 35, 102), (70, 139, 102, 24), (5, 72, 140, 61), (72, 25, 104, 140), (140, 104, 36, 106), (61, 140, 106, 19), (7, 55, 141, 73), (55, 16, 105, 141), (141, 105, 36, 104), (73, 141, 104, 25), (4, 60, 142, 54), (60, 19, 106, 142), (142, 106, 36, 105), (54, 142, 105, 16), (5, 64, 143, 72), (64, 21, 107, 143), (143, 107, 37, 109), (72, 143, 109, 25), (6, 70, 144, 65), (70, 24, 108, 144), (144, 108, 37, 107), (65, 144, 107, 21), (7, 73, 145, 71), (73, 25, 109, 145), (145, 109, 37, 108), (71, 145, 108, 24)])
_k = {(0, 38): 0.14603, (8, 38): 0.14603, (8, 39): 0.14603, (2, 39): 0.14603, (0, 40): 0.1309, (9, 40): 0.1309, (9, 41): 0.1309, (1, 41): 0.1309, (1, 42): 0.14644, (10, 42): 0.14644, (10, 43): 0.14644, (2, 43): 0.14644, (0, 44): 0.13077, (11, 44): 0.13077, (11, 45): 0.13077, (3, 45): 0.13077, (2, 46): 0.10785, (12, 46): 0.10785, (12, 47): 0.10785, (3, 47): 0.10785, (0, 48): 0.09382, (13, 48): 0.09382, (13, 49): 0.09382, (7, 49): 0.09382, (3, 50): 0.08624, (14, 50): 0.08624, (14, 51): 0.08624, (7, 51): 0.08624, (0, 52): 0.13504, (15, 52): 0.13504, (15, 53): 0.13504, (4, 53): 0.13504, (4, 54): 0.11782, (16, 54): 0.11782, (16, 55): 0.11782, (7, 55): 0.11782, (1, 56): 0.15274, (17, 56): 0.15274, (17, 57): 0.15274, (5, 57): 0.15274, (1, 58): 0.10988, (18, 58): 0.10988, (18, 59): 0.10988, (4, 59): 0.10988, (4, 60): 0.16326, (19, 60): 0.16326, (19, 61): 0.16326, (5, 61): 0.16326, (2, 62): 0.1405, (20, 62): 0.1405, (20, 63): 0.1405, (5, 63): 0.1405, (5, 64): 0.10668, (21, 64): 0.10668, (21, 65): 0.10668, (6, 65): 0.10668, (2, 66): 0.09243, (22, 66): 0.09243, (22, 67): 0.09243, (6, 67): 0.09243, (3, 68): 0.11484, (23, 68): 0.11484, (23, 69): 0.11484, (6, 69): 0.11484, (6, 70): 0.1105, (24, 70): 0.1105, (24, 71): 0.1105, (7, 71): 0.1105, (5, 72): 0.11563, (25, 72): 0.11563, (25, 73): 0.11563, (7, 73): 0.11563}
me_rock_004.attributes.new('crease_edge', 'FLOAT', 'EDGE').data.foreach_set('value', [_k.get((min(e.vertices), max(e.vertices)), 0.0) for e in me_rock_004.edges])
me_rock_004.update()
me_rock_005 = bpy.data.meshes.new('rock.005')
me_rock_005.from_pydata([(-0.07245, -0.07487, -0.07103), (0.06364, -0.06436, -0.06546), (-0.0007368, -0.1101, 0.03408), (-0.04563, 0.05529, -0.05973), (0.05359, 0.05928, -0.0641), (0.00265, 0.07565, 0.01914), (6.176e-05, -0.001653, 0.04073), (0.0006579, -0.001227, -0.1193), (-0.041, -0.09454, -0.009313), (-0.0001952, -0.09282, -0.07832), (0.04407, -0.1035, -0.005148), (-0.03677, -0.03846, -0.1118), (0.03715, -0.03698, -0.1113), (-0.03135, 0.03161, -0.09051), (-0.08254, -0.001514, -0.07583), (0.0009941, 0.0786, -0.07054), (0.03553, 0.03522, -0.1026), (0.1058, 0.001372, -0.08485), (-0.02261, 0.08081, -0.007717), (0.0233, 0.07488, -0.0103), (0.04438, -0.03828, -0.006724), (-0.0007364, -0.0625, 0.05056), (0.04186, 0.03375, -0.005865), (0.001061, 0.0556, 0.04118), (-0.05174, -0.03708, -0.0007111), (-0.03442, 0.03336, -0.009193), (-3.437e-05, -0.1193, -0.03539), (7.09e-05, -0.06452, -0.112), (-0.05862, -0.001375, -0.1034), (0.001313, 0.05502, -0.09128), (0.06532, 0.0003364, -0.1192), (0.001705, 0.08525, -0.03088), (0.03207, -0.06679, 0.01916), (0.06428, -0.0009189, -0.03062), (0.02418, 0.05951, 0.01543), (-0.03679, -0.06524, 0.02303), (-0.05977, -0.001573, -0.03082), (-0.02307, 0.06012, 0.01656), (-0.05708, -0.08654, -0.03911), (-0.02466, -0.1038, 0.01649), (-0.03642, -0.1001, -0.08519), (0.03119, -0.0776, -0.06995), (0.05267, -0.083, -0.03596), (0.02411, -0.1112, 0.02006), (-0.05418, -0.05776, -0.09883), (-0.01805, -0.02008, -0.1214), (0.05115, -0.05028, -0.08971), (0.01979, -0.02018, -0.1313), (-0.0408, 0.04393, -0.07897), (-0.0173, 0.01692, -0.1045), (-0.08163, -0.03627, -0.07493), (-0.06622, 0.02966, -0.07041), (-0.02319, 0.06913, -0.06543), (0.0281, 0.07547, -0.07003), (0.05087, 0.05253, -0.09314), (0.01888, 0.01711, -0.1113), (0.08403, -0.0353, -0.07779), (0.08617, 0.03686, -0.07792), (-0.03546, 0.07387, -0.0317), (-0.007738, 0.07918, 0.01013), (0.03546, 0.06983, -0.03436), (0.01243, 0.07701, 0.008626), (0.06821, -0.05415, -0.03165), (0.02514, -0.02121, 0.01802), (-0.0004486, -0.08891, 0.0506), (-0.000839, -0.0372, 0.04498), (0.04972, 0.04564, -0.03438), (0.0266, 0.01878, 0.0193), (0.001667, 0.07012, 0.0314), (0.0009426, 0.03355, 0.04168), (-0.06331, -0.05165, -0.03151), (-0.02798, -0.0215, 0.0212), (-0.04929, 0.04657, -0.03229), (-0.01986, 0.01846, 0.014), (6.078e-05, -0.1076, -0.05533), (0.01876, -0.113, -0.02343), (-0.01808, -0.1109, -0.02484), (-0.01682, -0.054, -0.1104), (0.01679, -0.0522, -0.1091), (0.0002414, -0.07986, -0.09957), (-0.04767, 0.01416, -0.09675), (-0.05348, -0.01907, -0.1146), (-0.07153, -0.001413, -0.09445), (0.001254, 0.06542, -0.08355), (0.01681, 0.0496, -0.09915), (-0.0137, 0.04661, -0.09068), (0.05464, -0.0179, -0.118), (0.05304, 0.01656, -0.1096), (0.08619, 0.001298, -0.1126), (-0.01021, 0.08564, -0.02173), (0.01342, 0.08125, -0.02208), (0.001259, 0.08326, -0.04887), (0.03562, -0.05552, 0.00754), (0.02053, -0.06391, 0.03633), (0.04185, -0.08089, 0.01179), (0.08428, -0.000182, -0.04831), (0.05541, 0.01484, -0.01999), (0.05428, -0.01763, -0.02172), (0.0257, 0.06814, 0.004526), (0.01512, 0.05676, 0.02987), (0.03058, 0.05006, 0.007323), (-0.03989, -0.07802, 0.009943), (-0.02493, -0.06356, 0.04232), (-0.04324, -0.05349, 0.01362), (-0.05597, -0.01756, -0.01854), (-0.04816, 0.01423, -0.02218), (-0.07583, -0.001392, -0.04838), (-0.02791, 0.04996, 0.006765), (-0.01466, 0.05788, 0.03176), (-0.02518, 0.06974, 0.006763), (-0.02995, -0.1063, -0.0534), (0.02738, -0.09237, -0.04657), (0.0004349, -0.1185, -0.003268), (-0.02908, -0.07501, -0.1), (0.0005678, -0.03687, -0.1212), (0.02665, -0.06558, -0.09012), (-0.05828, 0.02412, -0.08539), (-0.03505, -0.00069, -0.1111), (-0.06811, -0.03036, -0.09677), (-0.02199, 0.05926, -0.08113), (0.02684, 0.06631, -0.0908), (0.0009806, 0.03314, -0.1013), (0.07045, -0.02824, -0.09934), (0.03662, -0.0007862, -0.1196), (0.07284, 0.03195, -0.1033), (-0.01926, 0.08082, -0.04391), (0.002575, 0.0811, -0.004963), (0.0214, 0.07808, -0.04464), (0.05579, -0.07048, -0.01067), (0.02185, -0.04281, 0.03073), (0.02351, -0.08544, 0.03302), (0.0764, -0.0283, -0.04539), (0.07391, 0.02698, -0.044), (0.03882, -0.001114, 0.0005304), (0.03365, 0.05929, -0.01583), (0.01429, 0.06919, 0.02129), (0.01983, 0.03935, 0.02982), (-0.04841, -0.067, -0.0131), (-0.02355, -0.08288, 0.03214), (-0.02883, -0.04197, 0.0399), (-0.07946, -0.02967, -0.04151), (-0.03597, -0.001554, -0.0005949), (-0.06692, 0.02589, -0.04359), (-0.03558, 0.06139, -0.0134), (-0.01522, 0.04, 0.02632), (-0.01374, 0.07263, 0.02513)], [], [(0, 40, 110, 38), (40, 9, 74, 110), (110, 74, 26, 76), (38, 110, 76, 8), (1, 42, 111, 41), (42, 10, 75, 111), (111, 75, 26, 74), (41, 111, 74, 9), (2, 39, 112, 43), (39, 8, 76, 112), (112, 76, 26, 75), (43, 112, 75, 10), (0, 44, 113, 40), (44, 11, 77, 113), (113, 77, 27, 79), (40, 113, 79, 9), (7, 47, 114, 45), (47, 12, 78, 114), (114, 78, 27, 77), (45, 114, 77, 11), (1, 41, 115, 46), (41, 9, 79, 115), (115, 79, 27, 78), (46, 115, 78, 12), (3, 48, 116, 51), (48, 13, 80, 116), (116, 80, 28, 82), (51, 116, 82, 14), (7, 45, 117, 49), (45, 11, 81, 117), (117, 81, 28, 80), (49, 117, 80, 13), (0, 50, 118, 44), (50, 14, 82, 118), (118, 82, 28, 81), (44, 118, 81, 11), (3, 52, 119, 48), (52, 15, 83, 119), (119, 83, 29, 85), (48, 119, 85, 13), (4, 54, 120, 53), (54, 16, 84, 120), (120, 84, 29, 83), (53, 120, 83, 15), (7, 49, 121, 55), (49, 13, 85, 121), (121, 85, 29, 84), (55, 121, 84, 16), (1, 46, 122, 56), (46, 12, 86, 122), (122, 86, 30, 88), (56, 122, 88, 17), (7, 55, 123, 47), (55, 16, 87, 123), (123, 87, 30, 86), (47, 123, 86, 12), (4, 57, 124, 54), (57, 17, 88, 124), (124, 88, 30, 87), (54, 124, 87, 16), (3, 58, 125, 52), (58, 18, 89, 125), (125, 89, 31, 91), (52, 125, 91, 15), (5, 61, 126, 59), (61, 19, 90, 126), (126, 90, 31, 89), (59, 126, 89, 18), (4, 53, 127, 60), (53, 15, 91, 127), (127, 91, 31, 90), (60, 127, 90, 19), (1, 62, 128, 42), (62, 20, 92, 128), (128, 92, 32, 94), (42, 128, 94, 10), (6, 65, 129, 63), (65, 21, 93, 129), (129, 93, 32, 92), (63, 129, 92, 20), (2, 43, 130, 64), (43, 10, 94, 130), (130, 94, 32, 93), (64, 130, 93, 21), (1, 56, 131, 62), (56, 17, 95, 131), (131, 95, 33, 97), (62, 131, 97, 20), (4, 66, 132, 57), (66, 22, 96, 132), (132, 96, 33, 95), (57, 132, 95, 17), (6, 63, 133, 67), (63, 20, 97, 133), (133, 97, 33, 96), (67, 133, 96, 22), (4, 60, 134, 66), (60, 19, 98, 134), (134, 98, 34, 100), (66, 134, 100, 22), (5, 68, 135, 61), (68, 23, 99, 135), (135, 99, 34, 98), (61, 135, 98, 19), (6, 67, 136, 69), (67, 22, 100, 136), (136, 100, 34, 99), (69, 136, 99, 23), (0, 38, 137, 70), (38, 8, 101, 137), (137, 101, 35, 103), (70, 137, 103, 24), (2, 64, 138, 39), (64, 21, 102, 138), (138, 102, 35, 101), (39, 138, 101, 8), (6, 71, 139, 65), (71, 24, 103, 139), (139, 103, 35, 102), (65, 139, 102, 21), (0, 70, 140, 50), (70, 24, 104, 140), (140, 104, 36, 106), (50, 140, 106, 14), (6, 73, 141, 71), (73, 25, 105, 141), (141, 105, 36, 104), (71, 141, 104, 24), (3, 51, 142, 72), (51, 14, 106, 142), (142, 106, 36, 105), (72, 142, 105, 25), (3, 72, 143, 58), (72, 25, 107, 143), (143, 107, 37, 109), (58, 143, 109, 18), (6, 69, 144, 73), (69, 23, 108, 144), (144, 108, 37, 107), (73, 144, 107, 25), (5, 59, 145, 68), (59, 18, 109, 145), (145, 109, 37, 108), (68, 145, 108, 23)])
_k = {(0, 38): 0.54221, (8, 38): 0.54221, (8, 39): 0.54221, (2, 39): 0.54221, (1, 42): 0.38906, (10, 42): 0.38906, (10, 43): 0.38906, (2, 43): 0.38906, (3, 48): 0.10376, (13, 48): 0.10376, (13, 49): 0.10376, (7, 49): 0.10376, (0, 50): 0.26924, (14, 50): 0.26924, (14, 51): 0.26924, (3, 51): 0.26924, (3, 52): 0.13359, (15, 52): 0.13359, (15, 53): 0.13359, (4, 53): 0.13359, (1, 56): 0.34025, (17, 56): 0.34025, (17, 57): 0.34025, (4, 57): 0.34025, (4, 60): 0.23825, (19, 60): 0.23825, (19, 61): 0.23825, (5, 61): 0.23825, (1, 62): 0.23949, (20, 62): 0.23949, (20, 63): 0.23949, (6, 63): 0.23949, (5, 68): 0.11749, (23, 68): 0.11749, (23, 69): 0.11749, (6, 69): 0.11749, (0, 70): 0.15625, (24, 70): 0.15625, (24, 71): 0.15625, (6, 71): 0.15625}
me_rock_005.attributes.new('crease_edge', 'FLOAT', 'EDGE').data.foreach_set('value', [_k.get((min(e.vertices), max(e.vertices)), 0.0) for e in me_rock_005.edges])
me_rock_005.update()
me_rock_006 = bpy.data.meshes.new('rock.006')
me_rock_006.from_pydata([(-0.06448, -0.06463, -0.06389), (-0.05444, 0.05481, -0.05462), (-0.06462, -0.06443, 0.06435), (-0.05465, 0.05383, 0.05584), (0.06159, -0.06117, -0.06103), (0.05758, 0.05644, -0.05659), (0.05608, -0.05583, 0.05674), (0.06396, 0.06393, 0.06371), (-0.06382, -0.06365, 0.001171), (-0.07716, 0.0009496, -0.07639), (-0.05895, 0.05864, 0.00129), (-0.07328, -0.0004978, 0.07388), (0.000307, -0.08208, -0.08141), (0.0005722, 0.06948, -0.06873), (0.08193, 7.623e-05, -0.08117), (0.06647, -0.06555, 0.0008041), (9.132e-05, -0.08222, 0.08236), (0.0651, 0.0002265, 0.06514), (0.06626, 0.06656, 0.0001557), (-8.636e-05, 0.07898, 0.07854), (-0.08504, -0.0005465, 0.001411), (0.0001208, 0.0003641, -0.1078), (2.157e-05, -0.1108, 0.000116), (0.08431, 0.0009342, 0.0003834), (5.571e-05, -4.373e-05, 0.1111), (0.00159, 0.08472, 0.0004267), (-0.06732, -0.06728, -0.03311), (-0.0666, -0.06621, 0.03409), (-0.07531, -0.0373, -0.07495), (-0.0641, 0.03278, -0.06385), (-0.06249, 0.06231, -0.03114), (-0.05743, 0.05666, 0.03124), (-0.07791, -0.03779, 0.07768), (-0.06747, 0.03292, 0.06719), (-0.0378, -0.07687, -0.07665), (0.03633, -0.0718, -0.07142), (-0.03009, 0.05952, -0.05931), (0.03288, 0.06233, -0.06247), (0.07362, -0.03623, -0.07342), (0.07049, 0.03466, -0.07036), (0.06998, -0.06913, -0.03417), (0.05925, -0.05963, 0.03162), (-0.03786, -0.07745, 0.07737), (0.03348, -0.06888, 0.06929), (0.06134, -0.03079, 0.06153), (0.06967, 0.03431, 0.06909), (0.06186, 0.06049, -0.03069), (0.06679, 0.0664, 0.03353), (-0.03297, 0.06533, 0.06633), (0.03575, 0.07173, 0.07172), (-0.08752, -0.03637, 0.0009751), (-0.08552, -2.284e-05, 0.03663), (-0.0735, 0.03069, 0.001852), (-0.08964, 0.0004355, -0.03549), (-0.03961, 0.000931, -0.09732), (0.0006021, 0.03703, -0.08955), (0.04326, 0.0001479, -0.1084), (3.947e-05, -0.04415, -0.1091), (6.061e-05, -0.1055, -0.04239), (0.0387, -0.09396, 0.0004192), (4.831e-05, -0.1057, 0.04241), (-0.03895, -0.09264, 0.0007734), (0.07552, 0.000379, 0.03253), (0.07823, -0.03182, 0.001083), (0.08994, 0.0005831, -0.03706), (0.09209, 0.03804, 0.0002838), (-6.173e-05, 0.0426, 0.1052), (-0.04026, -6.253e-05, 0.09992), (-1.146e-05, -0.04164, 0.1038), (0.03674, 0.0001081, 0.09121), (0.03214, 0.07035, 0.0004414), (0.001444, 0.08027, -0.0329), (-0.03474, 0.08449, 0.000673), (0.0005202, 0.08791, 0.03664), (-0.09102, -0.03762, -0.03661), (-0.0902, -0.03717, 0.03736), (-0.07108, 0.0298, 0.03277), (-0.07739, 0.03268, -0.03195), (-0.04259, -0.0424, -0.1047), (-0.03302, 0.03366, -0.07879), (0.03776, 0.03774, -0.09079), (0.03992, -0.04005, -0.0972), (-0.03621, -0.08818, -0.03663), (0.03834, -0.09178, -0.03763), (0.03619, -0.0872, 0.03678), (-0.03682, -0.08811, 0.0373), (0.08566, 0.0355, 0.03559), (0.06825, -0.02873, 0.03077), (0.08439, -0.03471, -0.03479), (0.08845, 0.03683, -0.03634), (0.03941, 0.03884, 0.0952), (-0.03722, 0.03678, 0.08937), (-0.04126, -0.04148, 0.1035), (0.03621, -0.03625, 0.08756), (0.03353, 0.07593, 0.03375), (0.03197, 0.06909, -0.02941), (-0.03376, 0.08111, -0.0338), (-0.03369, 0.07986, 0.03474)], [], [(0, 26, 74, 28), (26, 8, 50, 74), (74, 50, 20, 53), (28, 74, 53, 9), (8, 27, 75, 50), (27, 2, 32, 75), (75, 32, 11, 51), (50, 75, 51, 20), (20, 51, 76, 52), (51, 11, 33, 76), (76, 33, 3, 31), (52, 76, 31, 10), (9, 53, 77, 29), (53, 20, 52, 77), (77, 52, 10, 30), (29, 77, 30, 1), (0, 28, 78, 34), (28, 9, 54, 78), (78, 54, 21, 57), (34, 78, 57, 12), (9, 29, 79, 54), (29, 1, 36, 79), (79, 36, 13, 55), (54, 79, 55, 21), (21, 55, 80, 56), (55, 13, 37, 80), (80, 37, 5, 39), (56, 80, 39, 14), (12, 57, 81, 35), (57, 21, 56, 81), (81, 56, 14, 38), (35, 81, 38, 4), (0, 34, 82, 26), (34, 12, 58, 82), (82, 58, 22, 61), (26, 82, 61, 8), (12, 35, 83, 58), (35, 4, 40, 83), (83, 40, 15, 59), (58, 83, 59, 22), (22, 59, 84, 60), (59, 15, 41, 84), (84, 41, 6, 43), (60, 84, 43, 16), (8, 61, 85, 27), (61, 22, 60, 85), (85, 60, 16, 42), (27, 85, 42, 2), (7, 45, 86, 47), (45, 17, 62, 86), (86, 62, 23, 65), (47, 86, 65, 18), (17, 44, 87, 62), (44, 6, 41, 87), (87, 41, 15, 63), (62, 87, 63, 23), (23, 63, 88, 64), (63, 15, 40, 88), (88, 40, 4, 38), (64, 88, 38, 14), (18, 65, 89, 46), (65, 23, 64, 89), (89, 64, 14, 39), (46, 89, 39, 5), (7, 49, 90, 45), (49, 19, 66, 90), (90, 66, 24, 69), (45, 90, 69, 17), (19, 48, 91, 66), (48, 3, 33, 91), (91, 33, 11, 67), (66, 91, 67, 24), (24, 67, 92, 68), (67, 11, 32, 92), (92, 32, 2, 42), (68, 92, 42, 16), (17, 69, 93, 44), (69, 24, 68, 93), (93, 68, 16, 43), (44, 93, 43, 6), (7, 47, 94, 49), (47, 18, 70, 94), (94, 70, 25, 73), (49, 94, 73, 19), (18, 46, 95, 70), (46, 5, 37, 95), (95, 37, 13, 71), (70, 95, 71, 25), (25, 71, 96, 72), (71, 13, 36, 96), (96, 36, 1, 30), (72, 96, 30, 10), (19, 73, 97, 48), (73, 25, 72, 97), (97, 72, 10, 31), (48, 97, 31, 3)])
_k = {(0, 26): 0.07892, (8, 26): 0.07892, (8, 27): 0.07892, (2, 27): 0.07892, (2, 32): 0.22702, (11, 32): 0.22702, (11, 33): 0.22702, (3, 33): 0.22702, (4, 38): 0.15634, (14, 38): 0.15634, (14, 39): 0.15634, (5, 39): 0.15634, (2, 42): 0.17216, (16, 42): 0.17216, (16, 43): 0.17216, (6, 43): 0.17216, (6, 44): 0.15827, (17, 44): 0.15827, (17, 45): 0.15827, (7, 45): 0.15827, (5, 46): 0.1931, (18, 46): 0.1931, (18, 47): 0.1931, (7, 47): 0.1931, (3, 48): 0.10301, (19, 48): 0.10301, (19, 49): 0.10301, (7, 49): 0.10301}
me_rock_006.attributes.new('crease_edge', 'FLOAT', 'EDGE').data.foreach_set('value', [_k.get((min(e.vertices), max(e.vertices)), 0.0) for e in me_rock_006.edges])
me_rock_006.update()
me_rock_007 = bpy.data.meshes.new('rock.007')
me_rock_007.from_pydata([(0.05075, 0.03128, 0.03004), (0.06776, -0.02376, -0.05882), (0.04914, 0.06386, -0.06318), (-0.06772, 0.0894, -0.06693), (-0.04278, -0.03811, -0.04431), (-0.06483, -0.02338, 0.06329), (-0.08888, 0.07007, 0.06375), (0.07982, 0.004338, -0.006855), (0.05389, 0.06049, -0.01432), (0.0674, 0.01835, -0.0777), (0.003472, -0.009274, -0.001253), (0.01263, -0.03954, -0.06818), (-0.01727, -0.0002987, 0.06684), (-0.06532, -0.0301, 0.01085), (-0.01395, 0.07267, 0.06359), (-0.08215, 0.01585, 0.07396), (-0.09306, 0.09257, -0.00138), (-0.005956, 0.08518, -0.08128), (-0.06614, 0.0107, -0.06574), (0.08363, 0.03131, -0.03145), (0.03242, -0.02058, -0.02627), (-0.02884, -0.01881, 0.0267), (-0.03672, 0.0303, 0.08343), (-0.007357, 0.08955, -0.005295), (-0.0004185, 0.01157, -0.08922), (-0.09018, 0.01203, 0.002835), (0.0736, 0.02037, 0.01727), (0.0775, -0.01242, -0.03251), (0.05556, 0.05328, 0.01146), (0.0514, 0.06261, -0.04037), (0.06621, -0.005527, -0.0697), (0.0566, 0.04301, -0.06882), (0.02968, 0.01355, 0.01861), (-0.02212, -0.02752, -0.02474), (0.04345, -0.03306, -0.06654), (-0.01858, -0.05005, -0.06298), (0.01585, 0.01524, 0.05906), (-0.0459, -0.008341, 0.06229), (-0.05954, -0.03891, -0.01793), (-0.06695, -0.02564, 0.03889), (0.02304, 0.05908, 0.05546), (-0.05207, 0.07134, 0.06312), (-0.07744, -0.007492, 0.07245), (-0.08793, 0.04254, 0.07326), (-0.08551, 0.09462, -0.03832), (-0.09254, 0.08297, 0.03402), (0.02675, 0.07794, -0.07684), (-0.03762, 0.08336, -0.07206), (-0.0693, 0.04959, -0.06916), (-0.06307, -0.0244, -0.0628), (0.0806, 0.0198, -0.02087), (0.08121, 0.02559, -0.05147), (0.07679, 0.04806, -0.02266), (0.01975, -0.01461, -0.01671), (0.02523, -0.03873, -0.04163), (0.05242, -0.00905, -0.0189), (-0.02189, -0.01235, 0.04461), (-0.04483, -0.03431, 0.02122), (-0.01394, -0.01703, 0.01538), (-0.02583, 0.04896, 0.08045), (-0.05797, 0.0239, 0.08134), (-0.02526, 0.01728, 0.08109), (0.02565, 0.07247, -0.00941), (-0.005447, 0.09452, -0.04311), (-0.04793, 0.09201, -0.003086), (-0.00958, 0.08362, 0.03031), (0.03473, 0.01315, -0.08874), (0.004308, -0.02104, -0.08835), (-0.03448, 0.01124, -0.08014), (-0.003446, 0.04705, -0.08353), (-0.0858, 0.01078, -0.03463), (-0.07775, -0.01459, 0.005865), (-0.09114, 0.01299, 0.03985), (-0.08957, 0.04874, 0.0006641), (0.07809, 0.03815, -0.0008814), (0.07998, 0.006183, -0.04422), (0.06836, 0.04537, -0.04579), (0.04483, 0.004145, 0.0001785), (0.00157, -0.04695, -0.0304), (0.05027, -0.02679, -0.03934), (0.004178, -0.0001641, 0.03535), (-0.04587, -0.02309, 0.04345), (-0.03582, -0.03325, -0.002213), (0.001299, 0.03705, 0.07485), (-0.05666, 0.04799, 0.08029), (-0.05215, 0.006472, 0.07494), (0.026, 0.06947, 0.02229), (0.02937, 0.0845, -0.04135), (-0.04396, 0.09206, -0.04093), (-0.04985, 0.08528, 0.03262), (0.0308, 0.04497, -0.08597), (0.03852, -0.01525, -0.0855), (-0.02802, -0.01987, -0.0735), (-0.03455, 0.0486, -0.07226), (-0.08482, 0.04961, -0.03596), (-0.07686, -0.02067, -0.02876), (-0.08242, -0.01239, 0.03932), (-0.09189, 0.04541, 0.0374)], [], [(0, 26, 74, 28), (26, 7, 50, 74), (74, 50, 19, 52), (28, 74, 52, 8), (1, 30, 75, 27), (30, 9, 51, 75), (75, 51, 19, 50), (27, 75, 50, 7), (2, 29, 76, 31), (29, 8, 52, 76), (76, 52, 19, 51), (31, 76, 51, 9), (0, 32, 77, 26), (32, 10, 53, 77), (77, 53, 20, 55), (26, 77, 55, 7), (4, 35, 78, 33), (35, 11, 54, 78), (78, 54, 20, 53), (33, 78, 53, 10), (1, 27, 79, 34), (27, 7, 55, 79), (79, 55, 20, 54), (34, 79, 54, 11), (0, 36, 80, 32), (36, 12, 56, 80), (80, 56, 21, 58), (32, 80, 58, 10), (5, 39, 81, 37), (39, 13, 57, 81), (81, 57, 21, 56), (37, 81, 56, 12), (4, 33, 82, 38), (33, 10, 58, 82), (82, 58, 21, 57), (38, 82, 57, 13), (0, 40, 83, 36), (40, 14, 59, 83), (83, 59, 22, 61), (36, 83, 61, 12), (6, 43, 84, 41), (43, 15, 60, 84), (84, 60, 22, 59), (41, 84, 59, 14), (5, 37, 85, 42), (37, 12, 61, 85), (85, 61, 22, 60), (42, 85, 60, 15), (0, 28, 86, 40), (28, 8, 62, 86), (86, 62, 23, 65), (40, 86, 65, 14), (8, 29, 87, 62), (29, 2, 46, 87), (87, 46, 17, 63), (62, 87, 63, 23), (23, 63, 88, 64), (63, 17, 47, 88), (88, 47, 3, 44), (64, 88, 44, 16), (14, 65, 89, 41), (65, 23, 64, 89), (89, 64, 16, 45), (41, 89, 45, 6), (2, 31, 90, 46), (31, 9, 66, 90), (90, 66, 24, 69), (46, 90, 69, 17), (9, 30, 91, 66), (30, 1, 34, 91), (91, 34, 11, 67), (66, 91, 67, 24), (24, 67, 92, 68), (67, 11, 35, 92), (92, 35, 4, 49), (68, 92, 49, 18), (17, 69, 93, 47), (69, 24, 68, 93), (93, 68, 18, 48), (47, 93, 48, 3), (3, 48, 94, 44), (48, 18, 70, 94), (94, 70, 25, 73), (44, 94, 73, 16), (18, 49, 95, 70), (49, 4, 38, 95), (95, 38, 13, 71), (70, 95, 71, 25), (25, 71, 96, 72), (71, 13, 39, 96), (96, 39, 5, 42), (72, 96, 42, 15), (16, 73, 97, 45), (73, 25, 72, 97), (97, 72, 15, 43), (45, 97, 43, 6)])
_k = {(0, 26): 0.60239, (7, 26): 0.60239, (7, 27): 0.60239, (1, 27): 0.60239, (0, 28): 0.09171, (8, 28): 0.09171, (8, 29): 0.09171, (2, 29): 0.09171, (1, 30): 0.15442, (9, 30): 0.15442, (9, 31): 0.15442, (2, 31): 0.15442, (0, 32): 0.46452, (10, 32): 0.46452, (10, 33): 0.46452, (4, 33): 0.46452, (1, 34): 0.10535, (11, 34): 0.10535, (11, 35): 0.10535, (4, 35): 0.10535, (0, 36): 0.08656, (12, 36): 0.08656, (12, 37): 0.08656, (5, 37): 0.08656, (4, 38): 0.12763, (13, 38): 0.12763, (13, 39): 0.12763, (5, 39): 0.12763, (0, 40): 0.15153, (14, 40): 0.15153, (14, 41): 0.15153, (6, 41): 0.15153, (5, 42): 0.42295, (15, 42): 0.42295, (15, 43): 0.42295, (6, 43): 0.42295, (3, 44): 0.57243, (16, 44): 0.57243, (16, 45): 0.57243, (6, 45): 0.57243, (2, 46): 0.5122, (17, 46): 0.5122, (17, 47): 0.5122, (3, 47): 0.5122, (3, 48): 0.21563, (18, 48): 0.21563, (18, 49): 0.21563, (4, 49): 0.21563}
me_rock_007.attributes.new('crease_edge', 'FLOAT', 'EDGE').data.foreach_set('value', [_k.get((min(e.vertices), max(e.vertices)), 0.0) for e in me_rock_007.edges])
me_rock_007.update()
me_rock_008 = bpy.data.meshes.new('rock.008')
me_rock_008.from_pydata([(4.333e-05, 3.058e-06, 0.04187), (0.02003, -0.03383, -0.01422), (0.01821, 0.03114, -0.01609), (-0.03331, -3.522e-05, -0.01701), (0.03322, -0.05601, -0.08024), (0.04859, 6.857e-05, -0.09055), (0.0334, 0.05629, -0.08036), (-0.01477, 0.02895, -0.08301), (-0.06549, 0.0003074, -0.08121), (-0.02285, -0.0426, -0.09204), (0.008667, 0.01483, 0.02851), (0.007675, -0.0134, 0.02734), (0.02783, -0.0001275, -0.003914), (-0.01542, 0.0001157, 0.02716), (-0.01116, 0.0203, -0.005599), (-0.01404, -0.0252, -0.003781), (0.04686, -0.02022, -0.04676), (0.03252, -0.05506, -0.05533), (0.04382, -0.03832, -0.08815), (0.04101, 0.01965, -0.04824), (0.03053, 0.05193, -0.05624), (0.04059, 0.03735, -0.08649), (-0.001923, 0.04468, -0.04844), (0.01357, 0.05343, -0.08687), (-0.03536, 0.02443, -0.04866), (-0.0634, 0.0001487, -0.05492), (-0.04964, 0.01482, -0.08599), (-0.03962, -0.03043, -0.04708), (-0.05446, -0.02001, -0.09013), (-0.007441, -0.05591, -0.04588), (0.01254, -0.05734, -0.08902), (0.01414, -0.02155, -0.1159), (0.01316, 0.02003, -0.103), (-0.02083, -0.0002823, -0.1036), (0.01653, -4.354e-05, 0.02256), (-0.008057, 0.01402, 0.02236), (-0.009005, -0.01602, 0.02335), (0.04628, -0.03968, -0.06316), (0.03948, 5.475e-06, -0.0323), (0.04222, 0.03852, -0.06375), (0.01343, 0.0555, -0.06368), (-0.01717, 0.03155, -0.03322), (-0.05234, 0.01644, -0.06401), (-0.05778, -0.02233, -0.06275), (-0.02103, -0.0384, -0.03132), (0.01201, -0.06109, -0.06306), (0.02499, -0.04111, -0.1048), (0.02349, 0.03867, -0.0969), (-0.04357, 2.487e-05, -0.1002), (0.001975, 0.0001603, -0.1116), (0.004284, 0.007318, 0.0389), (0.01357, 0.02323, 0.01184), (0.004256, -0.007275, 0.03879), (0.01181, -0.02043, 0.01041), (0.02518, -0.0146, -0.006695), (0.02669, 0.01522, -0.00618), (-0.008343, 7.642e-05, 0.03854), (-0.02009, -0.0001147, 0.009004), (0.0003518, 0.02991, -0.006484), (-0.02166, 0.01183, -0.008287), (-0.0001546, -0.0335, -0.00512), (-0.023, -0.0134, -0.007729), (0.03616, -0.02747, -0.03096), (0.05504, -0.0111, -0.06502), (0.03064, -0.05165, -0.03486), (0.0333, -0.05634, -0.07044), (0.03886, -0.05025, -0.08467), (0.04863, -0.02184, -0.09073), (0.03169, 0.0261, -0.03295), (0.05009, 0.01131, -0.065), (0.02506, 0.04274, -0.04072), (0.03352, 0.05674, -0.07029), (0.04277, 0.02161, -0.08765), (0.03777, 0.04928, -0.08417), (0.007741, 0.03968, -0.03322), (-0.00765, 0.03861, -0.06512), (0.02526, 0.05701, -0.08445), (0.001821, 0.04348, -0.08548), (-0.03758, 0.01451, -0.03282), (-0.02702, 0.02683, -0.06512), (-0.0514, 6.403e-06, -0.03919), (-0.06704, 0.0003587, -0.07049), (-0.03546, 0.02048, -0.08488), (-0.06057, 0.008215, -0.085), (-0.03951, -0.01611, -0.03192), (-0.03655, -0.04362, -0.06549), (-0.06206, -0.008438, -0.08574), (-0.04089, -0.03097, -0.09163), (0.005904, -0.05007, -0.02892), (-0.01824, -0.05624, -0.06553), (0.02558, -0.0583, -0.08493), (-0.004431, -0.05322, -0.09192), (0.0318, -0.01101, -0.1084), (-0.003826, -0.03172, -0.1085), (0.02801, 0.01116, -0.1014), (-0.0008223, 0.02704, -0.09774), (-0.01987, 0.01563, -0.09736), (-0.02227, -0.01971, -0.1068), (0.01362, -0.006556, 0.02584), (0.02086, -8.137e-05, 0.01173), (0.0147, 0.006918, 0.02648), (-0.001394, 0.01654, 0.02666), (-0.009659, 0.01689, 0.01122), (-0.01196, 0.008193, 0.02545), (-0.01346, -0.009289, 0.02653), (-0.01089, -0.01949, 0.01217), (-0.00144, -0.0179, 0.02746), (0.04126, -0.04718, -0.05841), (0.04675, -0.03901, -0.07454), (0.04786, -0.03139, -0.05588), (0.04231, -0.008834, -0.0386), (0.04236, 0.008966, -0.03853), (0.03464, -3.747e-05, -0.01973), (0.04241, 0.03085, -0.0569), (0.04522, 0.03825, -0.07444), (0.03801, 0.04536, -0.05916), (0.02128, 0.05571, -0.05888), (0.01311, 0.05504, -0.0743), (0.007336, 0.05024, -0.05748), (-0.01076, 0.03762, -0.03958), (-0.02527, 0.02876, -0.03969), (-0.01445, 0.02644, -0.02142), (-0.04526, 0.01987, -0.05761), (-0.05123, 0.01603, -0.07421), (-0.0589, 0.01143, -0.05881), (-0.06237, -0.01311, -0.05762), (-0.05764, -0.02358, -0.07526), (-0.05058, -0.02703, -0.05571), (-0.02897, -0.03439, -0.03844), (-0.01551, -0.04781, -0.03736), (-0.01761, -0.03214, -0.01948), (0.003647, -0.05933, -0.05557), (0.01131, -0.06084, -0.07489), (0.02153, -0.06037, -0.05812), (0.01825, -0.04907, -0.09913), (0.02019, -0.03248, -0.1101), (0.0354, -0.03964, -0.09921), (0.01909, 0.03069, -0.09904), (0.01872, 0.04635, -0.09514), (0.03212, 0.03826, -0.0947), (-0.03367, -0.0001542, -0.1016), (-0.04856, -0.009364, -0.09836), (-0.04704, 0.008195, -0.09532), (-0.008647, -5.793e-06, -0.1082), (0.007214, 0.009311, -0.1077), (0.007579, -0.009777, -0.1134), (0.01049, 2.16e-06, 0.03515), (0.01771, -0.01109, 0.01088), (0.01986, 0.01195, 0.01177), (-0.005312, 0.009218, 0.03523), (0.0006852, 0.02276, 0.01161), (-0.01649, 0.008516, 0.01006), (-0.00589, -0.01025, 0.03659), (-0.01854, -0.01006, 0.011), (0.0005829, -0.02329, 0.01169), (0.04276, -0.04051, -0.04231), (0.04162, -0.04989, -0.07249), (0.05068, -0.02513, -0.07198), (0.03434, -0.01391, -0.02294), (0.05013, 8.101e-05, -0.05263), (0.03442, 0.01412, -0.02307), (0.03421, 0.03708, -0.046), (0.04866, 0.02497, -0.07186), (0.04025, 0.04875, -0.07252), (0.01592, 0.04792, -0.04593), (0.02343, 0.0592, -0.07253), (0.002814, 0.04739, -0.07165), (-0.003538, 0.03423, -0.02409), (-0.01719, 0.03226, -0.05383), (-0.02587, 0.01992, -0.02446), (-0.05122, 0.01361, -0.04439), (-0.03997, 0.02218, -0.07166), (-0.0612, 0.01045, -0.07271), (-0.05116, -0.01353, -0.04475), (-0.06504, -0.01211, -0.07283), (-0.04688, -0.03401, -0.0726), (-0.02845, -0.02281, -0.02331), (-0.02534, -0.04674, -0.05288), (-0.006464, -0.04411, -0.02028), (0.01491, -0.05819, -0.0419), (-0.003537, -0.05898, -0.07265), (0.02355, -0.06, -0.07256), (0.03031, -0.05073, -0.09318), (0.005514, -0.04231, -0.105), (0.03575, -0.02487, -0.1043), (0.03132, 0.02492, -0.09736), (0.008085, 0.03842, -0.09696), (0.02914, 0.04877, -0.09092), (-0.03411, 0.01287, -0.09576), (-0.0358, -0.016, -0.1019), (-0.05686, 0.0001745, -0.09357), (-0.00827, -0.01728, -0.1127), (-0.006249, 0.01433, -0.1022), (0.02026, -3.656e-05, -0.1075)], [], [(0, 52, 146, 50), (52, 11, 98, 146), (146, 98, 34, 100), (50, 146, 100, 10), (1, 54, 147, 53), (54, 12, 99, 147), (147, 99, 34, 98), (53, 147, 98, 11), (2, 51, 148, 55), (51, 10, 100, 148), (148, 100, 34, 99), (55, 148, 99, 12), (0, 50, 149, 56), (50, 10, 101, 149), (149, 101, 35, 103), (56, 149, 103, 13), (2, 58, 150, 51), (58, 14, 102, 150), (150, 102, 35, 101), (51, 150, 101, 10), (3, 57, 151, 59), (57, 13, 103, 151), (151, 103, 35, 102), (59, 151, 102, 14), (0, 56, 152, 52), (56, 13, 104, 152), (152, 104, 36, 106), (52, 152, 106, 11), (3, 61, 153, 57), (61, 15, 105, 153), (153, 105, 36, 104), (57, 153, 104, 13), (1, 53, 154, 60), (53, 11, 106, 154), (154, 106, 36, 105), (60, 154, 105, 15), (1, 64, 155, 62), (64, 17, 107, 155), (155, 107, 37, 109), (62, 155, 109, 16), (4, 66, 156, 65), (66, 18, 108, 156), (156, 108, 37, 107), (65, 156, 107, 17), (5, 63, 157, 67), (63, 16, 109, 157), (157, 109, 37, 108), (67, 157, 108, 18), (1, 62, 158, 54), (62, 16, 110, 158), (158, 110, 38, 112), (54, 158, 112, 12), (5, 69, 159, 63), (69, 19, 111, 159), (159, 111, 38, 110), (63, 159, 110, 16), (2, 55, 160, 68), (55, 12, 112, 160), (160, 112, 38, 111), (68, 160, 111, 19), (2, 68, 161, 70), (68, 19, 113, 161), (161, 113, 39, 115), (70, 161, 115, 20), (5, 72, 162, 69), (72, 21, 114, 162), (162, 114, 39, 113), (69, 162, 113, 19), (6, 71, 163, 73), (71, 20, 115, 163), (163, 115, 39, 114), (73, 163, 114, 21), (2, 70, 164, 74), (70, 20, 116, 164), (164, 116, 40, 118), (74, 164, 118, 22), (6, 76, 165, 71), (76, 23, 117, 165), (165, 117, 40, 116), (71, 165, 116, 20), (7, 75, 166, 77), (75, 22, 118, 166), (166, 118, 40, 117), (77, 166, 117, 23), (2, 74, 167, 58), (74, 22, 119, 167), (167, 119, 41, 121), (58, 167, 121, 14), (7, 79, 168, 75), (79, 24, 120, 168), (168, 120, 41, 119), (75, 168, 119, 22), (3, 59, 169, 78), (59, 14, 121, 169), (169, 121, 41, 120), (78, 169, 120, 24), (3, 78, 170, 80), (78, 24, 122, 170), (170, 122, 42, 124), (80, 170, 124, 25), (7, 82, 171, 79), (82, 26, 123, 171), (171, 123, 42, 122), (79, 171, 122, 24), (8, 81, 172, 83), (81, 25, 124, 172), (172, 124, 42, 123), (83, 172, 123, 26), (3, 80, 173, 84), (80, 25, 125, 173), (173, 125, 43, 127), (84, 173, 127, 27), (8, 86, 174, 81), (86, 28, 126, 174), (174, 126, 43, 125), (81, 174, 125, 25), (9, 85, 175, 87), (85, 27, 127, 175), (175, 127, 43, 126), (87, 175, 126, 28), (3, 84, 176, 61), (84, 27, 128, 176), (176, 128, 44, 130), (61, 176, 130, 15), (9, 89, 177, 85), (89, 29, 129, 177), (177, 129, 44, 128), (85, 177, 128, 27), (1, 60, 178, 88), (60, 15, 130, 178), (178, 130, 44, 129), (88, 178, 129, 29), (1, 88, 179, 64), (88, 29, 131, 179), (179, 131, 45, 133), (64, 179, 133, 17), (9, 91, 180, 89), (91, 30, 132, 180), (180, 132, 45, 131), (89, 180, 131, 29), (4, 65, 181, 90), (65, 17, 133, 181), (181, 133, 45, 132), (90, 181, 132, 30), (4, 90, 182, 66), (90, 30, 134, 182), (182, 134, 46, 136), (66, 182, 136, 18), (9, 93, 183, 91), (93, 31, 135, 183), (183, 135, 46, 134), (91, 183, 134, 30), (5, 67, 184, 92), (67, 18, 136, 184), (184, 136, 46, 135), (92, 184, 135, 31), (5, 94, 185, 72), (94, 32, 137, 185), (185, 137, 47, 139), (72, 185, 139, 21), (7, 77, 186, 95), (77, 23, 138, 186), (186, 138, 47, 137), (95, 186, 137, 32), (6, 73, 187, 76), (73, 21, 139, 187), (187, 139, 47, 138), (76, 187, 138, 23), (7, 96, 188, 82), (96, 33, 140, 188), (188, 140, 48, 142), (82, 188, 142, 26), (9, 87, 189, 97), (87, 28, 141, 189), (189, 141, 48, 140), (97, 189, 140, 33), (8, 83, 190, 86), (83, 26, 142, 190), (190, 142, 48, 141), (86, 190, 141, 28), (9, 97, 191, 93), (97, 33, 143, 191), (191, 143, 49, 145), (93, 191, 145, 31), (7, 95, 192, 96), (95, 32, 144, 192), (192, 144, 49, 143), (96, 192, 143, 33), (5, 92, 193, 94), (92, 31, 145, 193), (193, 145, 49, 144), (94, 193, 144, 32)])
me_rock_008.update()

# ---- objects
ob_rock = bpy.data.objects.new('rock', me_rock)
ob_rock_001 = bpy.data.objects.new('rock.001', me_rock_001)
ob_rock_002 = bpy.data.objects.new('rock.002', me_rock_002)
ob_rock_003 = bpy.data.objects.new('rock.003', me_rock_003)
ob_rock_004 = bpy.data.objects.new('rock.004', me_rock_004)
ob_rock_005 = bpy.data.objects.new('rock.005', me_rock_005)
ob_rock_006 = bpy.data.objects.new('rock.006', me_rock_006)
ob_rock_007 = bpy.data.objects.new('rock.007', me_rock_007)
ob_rock_008 = bpy.data.objects.new('rock.008', me_rock_008)

# ---- transforms, parenting, visibility, modifiers, constraints
ob_rock.location = (0.0, 0.0, 0.0)
ob_rock_001.location = (0.0, 0.0, 0.0)
ob_rock_002.location = (0.0, 0.0, 0.0)
ob_rock_003.location = (0.0, 0.0, 0.0)
ob_rock_004.location = (0.0, 0.0, 0.0)
ob_rock_005.location = (0.0, 0.0, 0.0)
ob_rock_006.location = (0.0, 0.0, 0.0)
ob_rock_007.location = (0.0, 0.0, 0.0)
ob_rock_008.location = (0.0, 0.0, 0.0)

# ---- collection membership
col_collection.objects.link(ob_rock)
col_collection.objects.link(ob_rock_001)
col_collection.objects.link(ob_rock_002)
col_collection.objects.link(ob_rock_003)
col_collection.objects.link(ob_rock_004)
col_collection.objects.link(ob_rock_005)
col_collection.objects.link(ob_rock_006)
col_collection.objects.link(ob_rock_007)
col_collection.objects.link(ob_rock_008)

# ---- scene / render settings (as saved in the file)
scene.frame_start = 1; scene.frame_end = 250; scene.frame_set(1)
scene.render.engine = 'BLENDER_EEVEE_NEXT'
scene.render.bake_bias = 0.0
scene.render.bake_samples = 0
scene.cycles.sampling_pattern = 'TABULATED_SOBOL'
scene.eevee.use_volume_custom_range = False
bpy.context.view_layer.update()

# ---- added for rendering (the .blend has no active camera and no usable light): camera, sun
cam_auto = bpy.data.cameras.new('AutoCamera')
cam_auto.lens = 50.0
cam_auto.sensor_width = 36.0
cam_auto.clip_end = 1000.0
ob_auto_camera = bpy.data.objects.new('AutoCamera', cam_auto)
scene.collection.objects.link(ob_auto_camera)
ob_auto_camera.location = (0.357663, -0.433905, 0.271093)
ob_auto_camera.rotation_euler = (1.09748, -7.21219e-08, 0.694738)
scene.camera = ob_auto_camera
light_auto_sun = bpy.data.lights.new('AutoSun', 'SUN')
light_auto_sun.energy = 3.0
light_auto_sun.angle = 0.0523599
ob_auto_sun = bpy.data.objects.new('AutoSun', light_auto_sun)
scene.collection.objects.link(ob_auto_sun)
ob_auto_sun.rotation_euler = (0.872665, 0.174533, 0.523599)
bpy.context.view_layer.update()
